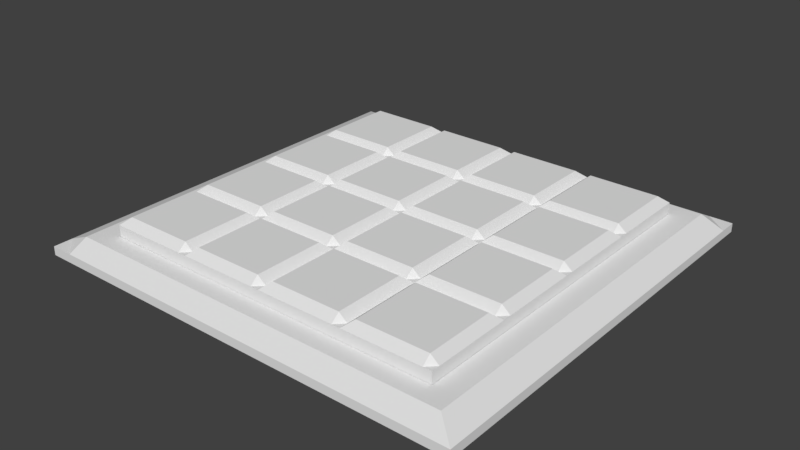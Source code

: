 # Source: logic.blend  (saved by Blender 2.77.0; exported with 4.5.12 LTS)
import bpy
from mathutils import Matrix  # noqa: F401  (used for matrix-valued properties, if any)

bpy.ops.wm.read_factory_settings(use_empty=True)
scene = bpy.context.scene
scene.name = 'Scene'

# ---- collections
col_collection_1 = bpy.data.collections.new('Collection 1'); scene.collection.children.link(col_collection_1)

# ---- materials (node trees are filled in below, after node groups)
mat_material_001 = bpy.data.materials.new('Material.001')
mat_material_001.alpha_threshold = 0.0
mat_material_001.use_transparent_shadow = False
mat_material_001.roughness = 0.5
mat_material = bpy.data.materials.new('Material')
mat_material.alpha_threshold = 0.0
mat_material.use_transparent_shadow = False
mat_material.roughness = 0.5
mat_material.line_color = (0.0, 0.0, 0.0, 1.0)

# ---- material node trees

# ---- world
world_world = bpy.data.worlds.new('World'); scene.world = world_world
world_world.color = (0.05088, 0.05088, 0.05088)
world_world.use_sun_shadow = False
world_world.sun_shadow_jitter_overblur = 0.0
world_world.cycles.sampling_method = 'MANUAL'

# ---- meshes
me_cube_016 = bpy.data.meshes.new('Cube.016')
me_cube_016.from_pydata([(-8.06, -7.884, -0.21), (-8.06, -7.884, -0.01074), (-8.06, 1.884, -0.21), (-8.06, 1.884, -0.01074), (2.06, -7.884, -0.21), (2.06, -7.884, -0.01074), (2.06, 1.884, -0.21), (2.06, 1.884, -0.01074), (-8.06, -7.011, -0.01074), (-8.06, 1.011, -0.01074), (-8.06, 1.011, -0.21), (-8.06, -7.011, -0.21), (2.06, 1.011, -0.01074), (2.06, -7.011, -0.01074), (2.06, -7.011, -0.21), (2.06, 1.011, -0.21), (-7.01, 1.884, -0.01074), (1.01, 1.884, -0.01074), (1.01, 1.884, -0.21), (-7.01, 1.884, -0.21), (1.01, -7.884, -0.01074), (-7.01, -7.884, -0.01074), (-7.01, -7.884, -0.21), (1.01, -7.884, -0.21), (1.01, -7.011, 0.21), (-7.01, -7.011, 0.21), (1.01, 1.011, 0.21), (-7.01, 1.011, 0.21), (-7.01, -7.011, -0.21), (1.01, -7.011, -0.21), (-7.01, 1.011, -0.21), (1.01, 1.011, -0.21), (1.01, -7.011, -0.02915), (-7.01, -7.011, -0.02915), (1.01, 1.011, -0.02915), (-7.01, 1.011, -0.02915), (-8.06, 1.448, -0.01074), (2.06, 1.448, -0.21), (-8.06, 1.448, -0.21), (2.06, 1.448, -0.01074), (1.01, 1.448, 0.21), (-7.01, 1.448, 0.21), (-7.01, 1.448, -0.21), (1.01, 1.448, -0.21), (-7.535, 1.884, -0.21), (-7.535, -7.884, -0.01074), (-7.535, -7.011, 0.21), (-7.535, 1.011, 0.21), (-7.535, 1.884, -0.01074), (-7.535, -7.884, -0.21), (-7.535, -7.011, -0.21), (-7.535, 1.011, -0.21), (-7.535, 1.448, -0.21), (-7.535, 1.448, 0.21), (1.535, 1.884, -0.01074), (1.535, -7.884, -0.2107), (1.535, -7.011, -0.21), (1.535, 1.011, -0.21), (1.535, 1.884, -0.21), (1.535, -7.884, -0.01074), (1.535, -7.011, 0.21), (1.535, 1.011, 0.21), (1.535, 1.448, 0.21), (1.535, 1.448, -0.21), (-8.06, -7.448, -0.21), (2.06, -7.448, -0.01074), (-8.06, -7.448, -0.01074), (2.06, -7.448, -0.21), (-7.01, -7.448, -0.21), (1.01, -7.448, -0.21), (1.01, -7.448, 0.21), (-7.01, -7.448, 0.21), (-7.535, -7.448, -0.21), (-7.535, -7.448, 0.21), (1.535, -7.448, 0.21), (1.535, -7.448, -0.21)], [], [(36, 3, 2, 38), (54, 7, 6, 58), (65, 5, 4, 67), (45, 1, 0, 49), (63, 58, 6, 37), (53, 48, 3, 36), (73, 46, 8, 66), (46, 47, 9, 8), (75, 56, 14, 67), (56, 57, 15, 14), (39, 12, 15, 37), (12, 13, 14, 15), (66, 8, 11, 64), (8, 9, 10, 11), (50, 51, 30, 28), (28, 30, 31, 29), (72, 50, 28, 68), (68, 28, 29, 69), (60, 61, 26, 24), (26, 27, 35, 34), (74, 60, 24, 70), (70, 24, 25, 71), (62, 54, 17, 40), (40, 17, 16, 41), (52, 44, 19, 42), (42, 19, 18, 43), (59, 20, 23, 55), (20, 21, 22, 23), (48, 16, 19, 44), (16, 17, 18, 19), (32, 34, 35, 33), (25, 24, 32, 33), (24, 26, 34, 32), (27, 25, 33, 35), (30, 42, 43, 31), (51, 52, 42, 30), (26, 40, 41, 27), (61, 62, 40, 26), (7, 39, 37, 6), (47, 53, 36, 9), (57, 63, 37, 15), (9, 36, 38, 10), (27, 41, 53, 47), (10, 38, 52, 51), (3, 48, 44, 2), (38, 2, 44, 52), (64, 11, 50, 72), (11, 10, 51, 50), (25, 27, 47, 46), (71, 25, 46, 73), (41, 16, 48, 53), (21, 45, 49, 22), (31, 43, 63, 57), (12, 39, 62, 61), (5, 59, 55, 4), (39, 7, 54, 62), (65, 13, 60, 74), (13, 12, 61, 60), (29, 31, 57, 56), (69, 29, 56, 75), (43, 18, 58, 63), (17, 54, 58, 18), (23, 69, 75, 55), (5, 65, 74, 59), (21, 71, 73, 45), (0, 64, 72, 49), (20, 70, 71, 21), (59, 74, 70, 20), (22, 68, 69, 23), (49, 72, 68, 22), (1, 66, 64, 0), (55, 75, 67, 4), (45, 73, 66, 1), (13, 65, 67, 14)])
_uv = me_cube_016.uv_layers.new(name='UVMap')
_uv.uv.foreach_set('vector', [0.0509, 0.4885, 0.0515, 0.5097, 0.04181, 0.51, 0.0412, 0.4888, 0.4724, 0.5338, 0.4968, 0.5351, 0.4963, 0.5443, 0.4719, 0.5431, 0.5099, 0.0784, 0.5109, 0.05486, 0.5216, 0.05528, 0.5207, 0.07868, 0.068, 0.06401, 0.0437, 0.06463, 0.04346, 0.05541, 0.06777, 0.05479, 0.4709, 0.5634, 0.4719, 0.5431, 0.4963, 0.5443, 0.4953, 0.5646, 0.07814, 0.4877, 0.07682, 0.5107, 0.05208, 0.5104, 0.05207, 0.4903, 0.06867, 0.0865, 0.06948, 0.1058, 0.0423, 0.1071, 0.04164, 0.08632, 0.06948, 0.1058, 0.07833, 0.4674, 0.05045, 0.4673, 0.0423, 0.1071, 0.4495, 0.9442, 0.4505, 0.9238, 0.475, 0.9251, 0.474, 0.9454, 0.4505, 0.9238, 0.4698, 0.5837, 0.4942, 0.585, 0.475, 0.9251, 0.5021, 0.5133, 0.5025, 0.4913, 0.5129, 0.4915, 0.5122, 0.5135, 0.5025, 0.4913, 0.5099, 0.1019, 0.5205, 0.102, 0.5129, 0.4915, 0.04164, 0.08632, 0.0423, 0.1071, 0.03258, 0.1074, 0.03212, 0.08665, 0.0423, 0.1071, 0.05045, 0.4673, 0.0406, 0.4675, 0.03258, 0.1074, 0.0576, 0.9027, 0.07501, 0.5612, 0.09958, 0.5623, 0.08216, 0.9039, 0.08216, 0.9039, 0.09958, 0.5623, 0.4453, 0.5825, 0.426, 0.9226, 0.05662, 0.9231, 0.0576, 0.9027, 0.08216, 0.9039, 0.08117, 0.9243, 0.08117, 0.9243, 0.08216, 0.9039, 0.426, 0.9226, 0.425, 0.9429, 0.4796, 0.1017, 0.4739, 0.4915, 0.45, 0.4908, 0.4524, 0.1012, 0.45, 0.4908, 0.1046, 0.4671, 0.1154, 0.4542, 0.4372, 0.481, 0.4793, 0.07896, 0.4796, 0.1017, 0.4524, 0.1012, 0.4525, 0.07939, 0.4525, 0.07939, 0.4524, 0.1012, 0.09285, 0.1056, 0.09213, 0.0866, 0.4735, 0.5114, 0.4724, 0.5338, 0.4482, 0.5324, 0.4497, 0.5097, 0.4497, 0.5097, 0.4482, 0.5324, 0.1019, 0.5118, 0.1029, 0.4885, 0.07583, 0.5407, 0.07654, 0.5202, 0.1014, 0.5211, 0.1005, 0.5417, 0.1005, 0.5417, 0.1014, 0.5211, 0.4476, 0.5417, 0.4464, 0.5621, 0.4784, 0.05434, 0.4522, 0.05512, 0.4519, 0.04529, 0.4781, 0.04437, 0.4522, 0.05512, 0.0922, 0.06362, 0.092, 0.05418, 0.4519, 0.04529, 0.07682, 0.5107, 0.1019, 0.5118, 0.1014, 0.5211, 0.07654, 0.5202, 0.1019, 0.5118, 0.4482, 0.5324, 0.4476, 0.5417, 0.1014, 0.5211, 0.5218, 0.04352, 0.9026, 0.04352, 0.9026, 0.3809, 0.5218, 0.3809, 0.09285, 0.1056, 0.4524, 0.1012, 0.4397, 0.1147, 0.1067, 0.1149, 0.4524, 0.1012, 0.45, 0.4908, 0.4373, 0.4808, 0.4398, 0.1149, 0.1046, 0.4671, 0.09285, 0.1056, 0.1067, 0.1151, 0.1152, 0.454, 0.09958, 0.5623, 0.1005, 0.5417, 0.4464, 0.5621, 0.4453, 0.5825, 0.07501, 0.5612, 0.07583, 0.5407, 0.1005, 0.5417, 0.09958, 0.5623, 0.45, 0.4908, 0.4497, 0.5097, 0.1029, 0.4885, 0.1046, 0.4671, 0.4739, 0.4915, 0.4735, 0.5114, 0.4497, 0.5097, 0.45, 0.4908, 0.5021, 0.5354, 0.5021, 0.5133, 0.5122, 0.5135, 0.512, 0.5354, 0.07833, 0.4674, 0.07814, 0.4877, 0.0509, 0.4885, 0.05045, 0.4673, 0.4698, 0.5837, 0.4709, 0.5634, 0.4953, 0.5646, 0.4942, 0.585, 0.05045, 0.4673, 0.0509, 0.4885, 0.0412, 0.4888, 0.0406, 0.4675, 0.1046, 0.4671, 0.1029, 0.4885, 0.07814, 0.4877, 0.07833, 0.4674, 0.05048, 0.5602, 0.05128, 0.5399, 0.07583, 0.5407, 0.07501, 0.5612, 0.05208, 0.5104, 0.07682, 0.5107, 0.07654, 0.5202, 0.05193, 0.5196, 0.05128, 0.5399, 0.05193, 0.5196, 0.07654, 0.5202, 0.07583, 0.5407, 0.03208, 0.922, 0.03305, 0.9016, 0.0576, 0.9027, 0.05662, 0.9231, 0.03305, 0.9016, 0.05048, 0.5602, 0.07501, 0.5612, 0.0576, 0.9027, 0.09285, 0.1056, 0.1046, 0.4671, 0.07833, 0.4674, 0.06948, 0.1058, 0.09213, 0.0866, 0.09285, 0.1056, 0.06948, 0.1058, 0.06867, 0.0865, 0.1029, 0.4885, 0.1019, 0.5118, 0.07682, 0.5107, 0.07814, 0.4877, 0.0922, 0.06362, 0.068, 0.06401, 0.06777, 0.05479, 0.092, 0.05418, 0.4453, 0.5825, 0.4464, 0.5621, 0.4709, 0.5634, 0.4698, 0.5837, 0.5025, 0.4913, 0.5021, 0.5133, 0.4735, 0.5114, 0.4739, 0.4915, 0.5046, 0.05346, 0.4784, 0.05434, 0.4781, 0.04437, 0.5043, 0.04352, 0.5021, 0.5133, 0.5021, 0.5354, 0.476, 0.5356, 0.4735, 0.5114, 0.5099, 0.0784, 0.5099, 0.1019, 0.4796, 0.1017, 0.4793, 0.07896, 0.5099, 0.1019, 0.5025, 0.4913, 0.4739, 0.4915, 0.4796, 0.1017, 0.426, 0.9226, 0.4453, 0.5825, 0.4698, 0.5837, 0.4505, 0.9238, 0.425, 0.9429, 0.426, 0.9226, 0.4505, 0.9238, 0.4495, 0.9442, 0.4464, 0.5621, 0.4476, 0.5417, 0.4719, 0.5431, 0.4709, 0.5634, 0.4482, 0.5324, 0.4724, 0.5338, 0.4719, 0.5431, 0.4476, 0.5417, 0.424, 0.9633, 0.425, 0.9429, 0.4495, 0.9442, 0.4485, 0.9646, 0.5109, 0.05486, 0.5099, 0.0784, 0.4793, 0.07896, 0.4831, 0.05335, 0.0922, 0.06362, 0.09213, 0.0866, 0.06867, 0.0865, 0.068, 0.06401, 0.03111, 0.9424, 0.03208, 0.922, 0.05662, 0.9231, 0.05565, 0.9435, 0.4522, 0.05512, 0.4525, 0.07939, 0.09213, 0.0866, 0.0922, 0.06362, 0.4784, 0.05434, 0.4793, 0.07896, 0.4525, 0.07939, 0.4522, 0.05512, 0.08018, 0.9447, 0.08117, 0.9243, 0.425, 0.9429, 0.424, 0.9633, 0.05565, 0.9435, 0.05662, 0.9231, 0.08117, 0.9243, 0.08018, 0.9447, 0.04045, 0.06557, 0.04164, 0.08632, 0.03212, 0.08665, 0.03112, 0.06606, 0.4485, 0.9646, 0.4495, 0.9442, 0.474, 0.9454, 0.473, 0.9658, 0.06501, 0.0639, 0.06867, 0.0865, 0.04164, 0.08632, 0.04045, 0.06557, 0.5099, 0.1019, 0.5099, 0.0784, 0.5207, 0.07868, 0.5205, 0.102])
me_cube_016.materials.append(mat_material_001)
me_cube_016.use_remesh_preserve_volume = False
me_cube_016.use_remesh_preserve_attributes = False
me_cube_016.use_mirror_vertex_groups = False
me_cube_016.update()
me_cube_015 = bpy.data.meshes.new('Cube.015')
me_cube_015.from_pydata([(1.0, 1.0, 0.0), (1.0, -1.0, 0.0), (-1.0, -1.0, 0.0), (-1.0, 1.0, 0.0), (1.0, 1.0, 0.4741), (1.0, -1.0, 0.4741), (-1.0, -1.0, 0.4741), (-1.0, 1.0, 0.4741), (1.0, 0.8077, 0.0), (1.0, -0.8077, 0.0), (-1.0, -0.8077, 0.0), (-1.0, 0.8077, 0.0), (1.0, 0.8077, 0.4741), (1.0, -0.8077, 0.4741), (-1.0, -0.8077, 0.4741), (-1.0, 0.8077, 0.4741), (0.8071, 1.0, 0.0), (-0.8071, 1.0, 0.0), (0.8071, -1.0, 0.0), (-0.8071, -1.0, 0.0), (0.8071, 1.0, 0.4741), (-0.8071, 1.0, 0.4741), (0.8071, -1.0, 0.4741), (-0.8071, -1.0, 0.4741), (-0.8071, 0.8077, 0.6372), (0.8071, 0.8077, 0.6372), (-0.8071, -0.8077, 0.6372), (0.8071, -0.8077, 0.6372), (0.8071, 0.8077, 0.0), (-0.8071, 0.8077, 0.0), (0.8071, -0.8077, 0.0), (-0.8071, -0.8077, 0.0)], [], [(31, 19, 2, 10), (26, 14, 6, 23), (9, 13, 5, 1), (19, 23, 6, 2), (11, 15, 7, 3), (21, 17, 3, 7), (2, 6, 14, 10), (10, 14, 15, 11), (0, 4, 12, 8), (8, 12, 13, 9), (21, 7, 15, 24), (24, 15, 14, 26), (17, 29, 11, 3), (29, 31, 10, 11), (8, 9, 30, 28), (28, 30, 31, 29), (0, 8, 28, 16), (16, 28, 29, 17), (12, 25, 27, 13), (25, 24, 26, 27), (4, 20, 25, 12), (20, 21, 24, 25), (4, 0, 16, 20), (20, 16, 17, 21), (1, 5, 22, 18), (18, 22, 23, 19), (13, 27, 22, 5), (27, 26, 23, 22), (9, 1, 18, 30), (30, 18, 19, 31)])
_uv = me_cube_015.uv_layers.new(name='UVMap')
_uv.uv.foreach_set('vector', [0.9371, 0.1471, 0.9371, 0.1092, 0.9751, 0.1092, 0.9751, 0.1471, 0.1435, 0.1471, 0.09959, 0.1307, 0.1038, 0.0952, 0.141, 0.09865, 0.6053, 0.1471, 0.5118, 0.1471, 0.5118, 0.1092, 0.6053, 0.1092, 0.1438, 0.02971, 0.141, 0.09865, 0.1038, 0.0952, 0.1083, 0.02823, 0.02099, 0.4658, 0.09363, 0.4658, 0.09363, 0.5038, 0.02099, 0.5038, 0.141, 0.5159, 0.1467, 0.6104, 0.1088, 0.6128, 0.1028, 0.5197, 0.021, 0.1092, 0.09363, 0.1092, 0.09363, 0.1471, 0.021, 0.1471, 0.021, 0.1471, 0.09363, 0.1471, 0.09363, 0.4658, 0.02099, 0.4658, 0.6053, 0.5038, 0.5118, 0.5038, 0.5118, 0.4658, 0.6053, 0.4658, 0.6053, 0.4658, 0.5118, 0.4658, 0.5118, 0.1471, 0.6053, 0.1471, 0.141, 0.5159, 0.1028, 0.5197, 0.09816, 0.4831, 0.1435, 0.4658, 0.1435, 0.4658, 0.09363, 0.4658, 0.09363, 0.1471, 0.1435, 0.1471, 0.9371, 0.5038, 0.9371, 0.4658, 0.9751, 0.4658, 0.9751, 0.5038, 0.9371, 0.4658, 0.9371, 0.1471, 0.9751, 0.1471, 0.9751, 0.4658, 0.6053, 0.4658, 0.6053, 0.1471, 0.6434, 0.1471, 0.6434, 0.4658, 0.6434, 0.4658, 0.6434, 0.1471, 0.9371, 0.1471, 0.9371, 0.4658, 0.6053, 0.5038, 0.6053, 0.4658, 0.6434, 0.4658, 0.6434, 0.5038, 0.6434, 0.5038, 0.6434, 0.4658, 0.9371, 0.4658, 0.9371, 0.5038, 0.5118, 0.4658, 0.4619, 0.4658, 0.4619, 0.1471, 0.5118, 0.1471, 0.4619, 0.4658, 0.1435, 0.4658, 0.1435, 0.1471, 0.4619, 0.1471, 0.5016, 0.5177, 0.4644, 0.5143, 0.4619, 0.4658, 0.5058, 0.4822, 0.4644, 0.5143, 0.141, 0.5159, 0.1435, 0.4658, 0.4619, 0.4658, 0.5016, 0.5177, 0.4971, 0.6068, 0.4616, 0.6053, 0.4644, 0.5143, 0.4644, 0.5143, 0.4616, 0.6053, 0.1467, 0.6104, 0.141, 0.5159, 0.4966, 0.02223, 0.5026, 0.0932, 0.4644, 0.09699, 0.4587, 0.02468, 0.4587, 0.02468, 0.4644, 0.09699, 0.141, 0.09865, 0.1438, 0.02971, 0.5072, 0.1298, 0.4619, 0.1471, 0.4644, 0.09699, 0.5026, 0.0932, 0.4619, 0.1471, 0.1435, 0.1471, 0.141, 0.09865, 0.4644, 0.09699, 0.6053, 0.1471, 0.6053, 0.1092, 0.6434, 0.1092, 0.6434, 0.1471, 0.6434, 0.1471, 0.6434, 0.1092, 0.9371, 0.1092, 0.9371, 0.1471])
me_cube_015.materials.append(mat_material)
me_cube_015.use_remesh_preserve_volume = False
me_cube_015.use_remesh_preserve_attributes = False
me_cube_015.use_mirror_vertex_groups = False
me_cube_015.update()
me_cube_014 = bpy.data.meshes.new('Cube.014')
me_cube_014.from_pydata([(1.0, 1.0, 0.0), (1.0, -1.0, 0.0), (-1.0, -1.0, 0.0), (-1.0, 1.0, 0.0), (1.0, 1.0, 0.4741), (1.0, -1.0, 0.4741), (-1.0, -1.0, 0.4741), (-1.0, 1.0, 0.4741), (1.0, 0.8077, 0.0), (1.0, -0.8077, 0.0), (-1.0, -0.8077, 0.0), (-1.0, 0.8077, 0.0), (1.0, 0.8077, 0.4741), (1.0, -0.8077, 0.4741), (-1.0, -0.8077, 0.4741), (-1.0, 0.8077, 0.4741), (0.8071, 1.0, 0.0), (-0.8071, 1.0, 0.0), (0.8071, -1.0, 0.0), (-0.8071, -1.0, 0.0), (0.8071, 1.0, 0.4741), (-0.8071, 1.0, 0.4741), (0.8071, -1.0, 0.4741), (-0.8071, -1.0, 0.4741), (-0.8071, 0.8077, 0.6372), (0.8071, 0.8077, 0.6372), (-0.8071, -0.8077, 0.6372), (0.8071, -0.8077, 0.6372), (0.8071, 0.8077, 0.0), (-0.8071, 0.8077, 0.0), (0.8071, -0.8077, 0.0), (-0.8071, -0.8077, 0.0)], [], [(31, 19, 2, 10), (26, 14, 6, 23), (9, 13, 5, 1), (19, 23, 6, 2), (11, 15, 7, 3), (21, 17, 3, 7), (2, 6, 14, 10), (10, 14, 15, 11), (0, 4, 12, 8), (8, 12, 13, 9), (21, 7, 15, 24), (24, 15, 14, 26), (17, 29, 11, 3), (29, 31, 10, 11), (8, 9, 30, 28), (28, 30, 31, 29), (0, 8, 28, 16), (16, 28, 29, 17), (12, 25, 27, 13), (25, 24, 26, 27), (4, 20, 25, 12), (20, 21, 24, 25), (4, 0, 16, 20), (20, 16, 17, 21), (1, 5, 22, 18), (18, 22, 23, 19), (13, 27, 22, 5), (27, 26, 23, 22), (9, 1, 18, 30), (30, 18, 19, 31)])
_uv = me_cube_014.uv_layers.new(name='UVMap')
_uv.uv.foreach_set('vector', [0.9371, 0.1471, 0.9371, 0.1092, 0.9751, 0.1092, 0.9751, 0.1471, 0.1435, 0.1471, 0.09959, 0.1307, 0.1038, 0.0952, 0.141, 0.09865, 0.6053, 0.1471, 0.5118, 0.1471, 0.5118, 0.1092, 0.6053, 0.1092, 0.1438, 0.02971, 0.141, 0.09865, 0.1038, 0.0952, 0.1083, 0.02823, 0.02099, 0.4658, 0.09363, 0.4658, 0.09363, 0.5038, 0.02099, 0.5038, 0.141, 0.5159, 0.1467, 0.6104, 0.1088, 0.6128, 0.1028, 0.5197, 0.021, 0.1092, 0.09363, 0.1092, 0.09363, 0.1471, 0.021, 0.1471, 0.021, 0.1471, 0.09363, 0.1471, 0.09363, 0.4658, 0.02099, 0.4658, 0.6053, 0.5038, 0.5118, 0.5038, 0.5118, 0.4658, 0.6053, 0.4658, 0.6053, 0.4658, 0.5118, 0.4658, 0.5118, 0.1471, 0.6053, 0.1471, 0.141, 0.5159, 0.1028, 0.5197, 0.09816, 0.4831, 0.1435, 0.4658, 0.1435, 0.4658, 0.09363, 0.4658, 0.09363, 0.1471, 0.1435, 0.1471, 0.9371, 0.5038, 0.9371, 0.4658, 0.9751, 0.4658, 0.9751, 0.5038, 0.9371, 0.4658, 0.9371, 0.1471, 0.9751, 0.1471, 0.9751, 0.4658, 0.6053, 0.4658, 0.6053, 0.1471, 0.6434, 0.1471, 0.6434, 0.4658, 0.6434, 0.4658, 0.6434, 0.1471, 0.9371, 0.1471, 0.9371, 0.4658, 0.6053, 0.5038, 0.6053, 0.4658, 0.6434, 0.4658, 0.6434, 0.5038, 0.6434, 0.5038, 0.6434, 0.4658, 0.9371, 0.4658, 0.9371, 0.5038, 0.5118, 0.4658, 0.4619, 0.4658, 0.4619, 0.1471, 0.5118, 0.1471, 0.4619, 0.4658, 0.1435, 0.4658, 0.1435, 0.1471, 0.4619, 0.1471, 0.5016, 0.5177, 0.4644, 0.5143, 0.4619, 0.4658, 0.5058, 0.4822, 0.4644, 0.5143, 0.141, 0.5159, 0.1435, 0.4658, 0.4619, 0.4658, 0.5016, 0.5177, 0.4971, 0.6068, 0.4616, 0.6053, 0.4644, 0.5143, 0.4644, 0.5143, 0.4616, 0.6053, 0.1467, 0.6104, 0.141, 0.5159, 0.4966, 0.02223, 0.5026, 0.0932, 0.4644, 0.09699, 0.4587, 0.02468, 0.4587, 0.02468, 0.4644, 0.09699, 0.141, 0.09865, 0.1438, 0.02971, 0.5072, 0.1298, 0.4619, 0.1471, 0.4644, 0.09699, 0.5026, 0.0932, 0.4619, 0.1471, 0.1435, 0.1471, 0.141, 0.09865, 0.4644, 0.09699, 0.6053, 0.1471, 0.6053, 0.1092, 0.6434, 0.1092, 0.6434, 0.1471, 0.6434, 0.1471, 0.6434, 0.1092, 0.9371, 0.1092, 0.9371, 0.1471])
me_cube_014.materials.append(mat_material)
me_cube_014.use_remesh_preserve_volume = False
me_cube_014.use_remesh_preserve_attributes = False
me_cube_014.use_mirror_vertex_groups = False
me_cube_014.update()
me_cube_013 = bpy.data.meshes.new('Cube.013')
me_cube_013.from_pydata([(1.0, 1.0, 0.0), (1.0, -1.0, 0.0), (-1.0, -1.0, 0.0), (-1.0, 1.0, 0.0), (1.0, 1.0, 0.4741), (1.0, -1.0, 0.4741), (-1.0, -1.0, 0.4741), (-1.0, 1.0, 0.4741), (1.0, 0.8077, 0.0), (1.0, -0.8077, 0.0), (-1.0, -0.8077, 0.0), (-1.0, 0.8077, 0.0), (1.0, 0.8077, 0.4741), (1.0, -0.8077, 0.4741), (-1.0, -0.8077, 0.4741), (-1.0, 0.8077, 0.4741), (0.8071, 1.0, 0.0), (-0.8071, 1.0, 0.0), (0.8071, -1.0, 0.0), (-0.8071, -1.0, 0.0), (0.8071, 1.0, 0.4741), (-0.8071, 1.0, 0.4741), (0.8071, -1.0, 0.4741), (-0.8071, -1.0, 0.4741), (-0.8071, 0.8077, 0.6372), (0.8071, 0.8077, 0.6372), (-0.8071, -0.8077, 0.6372), (0.8071, -0.8077, 0.6372), (0.8071, 0.8077, 0.0), (-0.8071, 0.8077, 0.0), (0.8071, -0.8077, 0.0), (-0.8071, -0.8077, 0.0)], [], [(31, 19, 2, 10), (26, 14, 6, 23), (9, 13, 5, 1), (19, 23, 6, 2), (11, 15, 7, 3), (21, 17, 3, 7), (2, 6, 14, 10), (10, 14, 15, 11), (0, 4, 12, 8), (8, 12, 13, 9), (21, 7, 15, 24), (24, 15, 14, 26), (17, 29, 11, 3), (29, 31, 10, 11), (8, 9, 30, 28), (28, 30, 31, 29), (0, 8, 28, 16), (16, 28, 29, 17), (12, 25, 27, 13), (25, 24, 26, 27), (4, 20, 25, 12), (20, 21, 24, 25), (4, 0, 16, 20), (20, 16, 17, 21), (1, 5, 22, 18), (18, 22, 23, 19), (13, 27, 22, 5), (27, 26, 23, 22), (9, 1, 18, 30), (30, 18, 19, 31)])
_uv = me_cube_013.uv_layers.new(name='UVMap')
_uv.uv.foreach_set('vector', [0.9371, 0.1471, 0.9371, 0.1092, 0.9751, 0.1092, 0.9751, 0.1471, 0.1435, 0.1471, 0.09959, 0.1307, 0.1038, 0.0952, 0.141, 0.09865, 0.6053, 0.1471, 0.5118, 0.1471, 0.5118, 0.1092, 0.6053, 0.1092, 0.1438, 0.02971, 0.141, 0.09865, 0.1038, 0.0952, 0.1083, 0.02823, 0.02099, 0.4658, 0.09363, 0.4658, 0.09363, 0.5038, 0.02099, 0.5038, 0.141, 0.5159, 0.1467, 0.6104, 0.1088, 0.6128, 0.1028, 0.5197, 0.021, 0.1092, 0.09363, 0.1092, 0.09363, 0.1471, 0.021, 0.1471, 0.021, 0.1471, 0.09363, 0.1471, 0.09363, 0.4658, 0.02099, 0.4658, 0.6053, 0.5038, 0.5118, 0.5038, 0.5118, 0.4658, 0.6053, 0.4658, 0.6053, 0.4658, 0.5118, 0.4658, 0.5118, 0.1471, 0.6053, 0.1471, 0.141, 0.5159, 0.1028, 0.5197, 0.09816, 0.4831, 0.1435, 0.4658, 0.1435, 0.4658, 0.09363, 0.4658, 0.09363, 0.1471, 0.1435, 0.1471, 0.9371, 0.5038, 0.9371, 0.4658, 0.9751, 0.4658, 0.9751, 0.5038, 0.9371, 0.4658, 0.9371, 0.1471, 0.9751, 0.1471, 0.9751, 0.4658, 0.6053, 0.4658, 0.6053, 0.1471, 0.6434, 0.1471, 0.6434, 0.4658, 0.6434, 0.4658, 0.6434, 0.1471, 0.9371, 0.1471, 0.9371, 0.4658, 0.6053, 0.5038, 0.6053, 0.4658, 0.6434, 0.4658, 0.6434, 0.5038, 0.6434, 0.5038, 0.6434, 0.4658, 0.9371, 0.4658, 0.9371, 0.5038, 0.5118, 0.4658, 0.4619, 0.4658, 0.4619, 0.1471, 0.5118, 0.1471, 0.4619, 0.4658, 0.1435, 0.4658, 0.1435, 0.1471, 0.4619, 0.1471, 0.5016, 0.5177, 0.4644, 0.5143, 0.4619, 0.4658, 0.5058, 0.4822, 0.4644, 0.5143, 0.141, 0.5159, 0.1435, 0.4658, 0.4619, 0.4658, 0.5016, 0.5177, 0.4971, 0.6068, 0.4616, 0.6053, 0.4644, 0.5143, 0.4644, 0.5143, 0.4616, 0.6053, 0.1467, 0.6104, 0.141, 0.5159, 0.4966, 0.02223, 0.5026, 0.0932, 0.4644, 0.09699, 0.4587, 0.02468, 0.4587, 0.02468, 0.4644, 0.09699, 0.141, 0.09865, 0.1438, 0.02971, 0.5072, 0.1298, 0.4619, 0.1471, 0.4644, 0.09699, 0.5026, 0.0932, 0.4619, 0.1471, 0.1435, 0.1471, 0.141, 0.09865, 0.4644, 0.09699, 0.6053, 0.1471, 0.6053, 0.1092, 0.6434, 0.1092, 0.6434, 0.1471, 0.6434, 0.1471, 0.6434, 0.1092, 0.9371, 0.1092, 0.9371, 0.1471])
me_cube_013.materials.append(mat_material)
me_cube_013.use_remesh_preserve_volume = False
me_cube_013.use_remesh_preserve_attributes = False
me_cube_013.use_mirror_vertex_groups = False
me_cube_013.update()
me_cube_012 = bpy.data.meshes.new('Cube.012')
me_cube_012.from_pydata([(1.0, 1.0, 0.0), (1.0, -1.0, 0.0), (-1.0, -1.0, 0.0), (-1.0, 1.0, 0.0), (1.0, 1.0, 0.4741), (1.0, -1.0, 0.4741), (-1.0, -1.0, 0.4741), (-1.0, 1.0, 0.4741), (1.0, 0.8077, 0.0), (1.0, -0.8077, 0.0), (-1.0, -0.8077, 0.0), (-1.0, 0.8077, 0.0), (1.0, 0.8077, 0.4741), (1.0, -0.8077, 0.4741), (-1.0, -0.8077, 0.4741), (-1.0, 0.8077, 0.4741), (0.8071, 1.0, 0.0), (-0.8071, 1.0, 0.0), (0.8071, -1.0, 0.0), (-0.8071, -1.0, 0.0), (0.8071, 1.0, 0.4741), (-0.8071, 1.0, 0.4741), (0.8071, -1.0, 0.4741), (-0.8071, -1.0, 0.4741), (-0.8071, 0.8077, 0.6372), (0.8071, 0.8077, 0.6372), (-0.8071, -0.8077, 0.6372), (0.8071, -0.8077, 0.6372), (0.8071, 0.8077, 0.0), (-0.8071, 0.8077, 0.0), (0.8071, -0.8077, 0.0), (-0.8071, -0.8077, 0.0)], [], [(31, 19, 2, 10), (26, 14, 6, 23), (9, 13, 5, 1), (19, 23, 6, 2), (11, 15, 7, 3), (21, 17, 3, 7), (2, 6, 14, 10), (10, 14, 15, 11), (0, 4, 12, 8), (8, 12, 13, 9), (21, 7, 15, 24), (24, 15, 14, 26), (17, 29, 11, 3), (29, 31, 10, 11), (8, 9, 30, 28), (28, 30, 31, 29), (0, 8, 28, 16), (16, 28, 29, 17), (12, 25, 27, 13), (25, 24, 26, 27), (4, 20, 25, 12), (20, 21, 24, 25), (4, 0, 16, 20), (20, 16, 17, 21), (1, 5, 22, 18), (18, 22, 23, 19), (13, 27, 22, 5), (27, 26, 23, 22), (9, 1, 18, 30), (30, 18, 19, 31)])
_uv = me_cube_012.uv_layers.new(name='UVMap')
_uv.uv.foreach_set('vector', [0.9371, 0.1471, 0.9371, 0.1092, 0.9751, 0.1092, 0.9751, 0.1471, 0.1435, 0.1471, 0.09959, 0.1307, 0.1038, 0.0952, 0.141, 0.09865, 0.6053, 0.1471, 0.5118, 0.1471, 0.5118, 0.1092, 0.6053, 0.1092, 0.1438, 0.02971, 0.141, 0.09865, 0.1038, 0.0952, 0.1083, 0.02823, 0.02099, 0.4658, 0.09363, 0.4658, 0.09363, 0.5038, 0.02099, 0.5038, 0.141, 0.5159, 0.1467, 0.6104, 0.1088, 0.6128, 0.1028, 0.5197, 0.021, 0.1092, 0.09363, 0.1092, 0.09363, 0.1471, 0.021, 0.1471, 0.021, 0.1471, 0.09363, 0.1471, 0.09363, 0.4658, 0.02099, 0.4658, 0.6053, 0.5038, 0.5118, 0.5038, 0.5118, 0.4658, 0.6053, 0.4658, 0.6053, 0.4658, 0.5118, 0.4658, 0.5118, 0.1471, 0.6053, 0.1471, 0.141, 0.5159, 0.1028, 0.5197, 0.09816, 0.4831, 0.1435, 0.4658, 0.1435, 0.4658, 0.09363, 0.4658, 0.09363, 0.1471, 0.1435, 0.1471, 0.9371, 0.5038, 0.9371, 0.4658, 0.9751, 0.4658, 0.9751, 0.5038, 0.9371, 0.4658, 0.9371, 0.1471, 0.9751, 0.1471, 0.9751, 0.4658, 0.6053, 0.4658, 0.6053, 0.1471, 0.6434, 0.1471, 0.6434, 0.4658, 0.6434, 0.4658, 0.6434, 0.1471, 0.9371, 0.1471, 0.9371, 0.4658, 0.6053, 0.5038, 0.6053, 0.4658, 0.6434, 0.4658, 0.6434, 0.5038, 0.6434, 0.5038, 0.6434, 0.4658, 0.9371, 0.4658, 0.9371, 0.5038, 0.5118, 0.4658, 0.4619, 0.4658, 0.4619, 0.1471, 0.5118, 0.1471, 0.4619, 0.4658, 0.1435, 0.4658, 0.1435, 0.1471, 0.4619, 0.1471, 0.5016, 0.5177, 0.4644, 0.5143, 0.4619, 0.4658, 0.5058, 0.4822, 0.4644, 0.5143, 0.141, 0.5159, 0.1435, 0.4658, 0.4619, 0.4658, 0.5016, 0.5177, 0.4971, 0.6068, 0.4616, 0.6053, 0.4644, 0.5143, 0.4644, 0.5143, 0.4616, 0.6053, 0.1467, 0.6104, 0.141, 0.5159, 0.4966, 0.02223, 0.5026, 0.0932, 0.4644, 0.09699, 0.4587, 0.02468, 0.4587, 0.02468, 0.4644, 0.09699, 0.141, 0.09865, 0.1438, 0.02971, 0.5072, 0.1298, 0.4619, 0.1471, 0.4644, 0.09699, 0.5026, 0.0932, 0.4619, 0.1471, 0.1435, 0.1471, 0.141, 0.09865, 0.4644, 0.09699, 0.6053, 0.1471, 0.6053, 0.1092, 0.6434, 0.1092, 0.6434, 0.1471, 0.6434, 0.1471, 0.6434, 0.1092, 0.9371, 0.1092, 0.9371, 0.1471])
me_cube_012.materials.append(mat_material)
me_cube_012.use_remesh_preserve_volume = False
me_cube_012.use_remesh_preserve_attributes = False
me_cube_012.use_mirror_vertex_groups = False
me_cube_012.update()
me_cube_011 = bpy.data.meshes.new('Cube.011')
me_cube_011.from_pydata([(1.0, 1.0, 0.0), (1.0, -1.0, 0.0), (-1.0, -1.0, 0.0), (-1.0, 1.0, 0.0), (1.0, 1.0, 0.4741), (1.0, -1.0, 0.4741), (-1.0, -1.0, 0.4741), (-1.0, 1.0, 0.4741), (1.0, 0.8077, 0.0), (1.0, -0.8077, 0.0), (-1.0, -0.8077, 0.0), (-1.0, 0.8077, 0.0), (1.0, 0.8077, 0.4741), (1.0, -0.8077, 0.4741), (-1.0, -0.8077, 0.4741), (-1.0, 0.8077, 0.4741), (0.8071, 1.0, 0.0), (-0.8071, 1.0, 0.0), (0.8071, -1.0, 0.0), (-0.8071, -1.0, 0.0), (0.8071, 1.0, 0.4741), (-0.8071, 1.0, 0.4741), (0.8071, -1.0, 0.4741), (-0.8071, -1.0, 0.4741), (-0.8071, 0.8077, 0.6372), (0.8071, 0.8077, 0.6372), (-0.8071, -0.8077, 0.6372), (0.8071, -0.8077, 0.6372), (0.8071, 0.8077, 0.0), (-0.8071, 0.8077, 0.0), (0.8071, -0.8077, 0.0), (-0.8071, -0.8077, 0.0)], [], [(31, 19, 2, 10), (26, 14, 6, 23), (9, 13, 5, 1), (19, 23, 6, 2), (11, 15, 7, 3), (21, 17, 3, 7), (2, 6, 14, 10), (10, 14, 15, 11), (0, 4, 12, 8), (8, 12, 13, 9), (21, 7, 15, 24), (24, 15, 14, 26), (17, 29, 11, 3), (29, 31, 10, 11), (8, 9, 30, 28), (28, 30, 31, 29), (0, 8, 28, 16), (16, 28, 29, 17), (12, 25, 27, 13), (25, 24, 26, 27), (4, 20, 25, 12), (20, 21, 24, 25), (4, 0, 16, 20), (20, 16, 17, 21), (1, 5, 22, 18), (18, 22, 23, 19), (13, 27, 22, 5), (27, 26, 23, 22), (9, 1, 18, 30), (30, 18, 19, 31)])
_uv = me_cube_011.uv_layers.new(name='UVMap')
_uv.uv.foreach_set('vector', [0.9371, 0.1471, 0.9371, 0.1092, 0.9751, 0.1092, 0.9751, 0.1471, 0.1435, 0.1471, 0.09959, 0.1307, 0.1038, 0.0952, 0.141, 0.09865, 0.6053, 0.1471, 0.5118, 0.1471, 0.5118, 0.1092, 0.6053, 0.1092, 0.1438, 0.02971, 0.141, 0.09865, 0.1038, 0.0952, 0.1083, 0.02823, 0.02099, 0.4658, 0.09363, 0.4658, 0.09363, 0.5038, 0.02099, 0.5038, 0.141, 0.5159, 0.1467, 0.6104, 0.1088, 0.6128, 0.1028, 0.5197, 0.021, 0.1092, 0.09363, 0.1092, 0.09363, 0.1471, 0.021, 0.1471, 0.021, 0.1471, 0.09363, 0.1471, 0.09363, 0.4658, 0.02099, 0.4658, 0.6053, 0.5038, 0.5118, 0.5038, 0.5118, 0.4658, 0.6053, 0.4658, 0.6053, 0.4658, 0.5118, 0.4658, 0.5118, 0.1471, 0.6053, 0.1471, 0.141, 0.5159, 0.1028, 0.5197, 0.09816, 0.4831, 0.1435, 0.4658, 0.1435, 0.4658, 0.09363, 0.4658, 0.09363, 0.1471, 0.1435, 0.1471, 0.9371, 0.5038, 0.9371, 0.4658, 0.9751, 0.4658, 0.9751, 0.5038, 0.9371, 0.4658, 0.9371, 0.1471, 0.9751, 0.1471, 0.9751, 0.4658, 0.6053, 0.4658, 0.6053, 0.1471, 0.6434, 0.1471, 0.6434, 0.4658, 0.6434, 0.4658, 0.6434, 0.1471, 0.9371, 0.1471, 0.9371, 0.4658, 0.6053, 0.5038, 0.6053, 0.4658, 0.6434, 0.4658, 0.6434, 0.5038, 0.6434, 0.5038, 0.6434, 0.4658, 0.9371, 0.4658, 0.9371, 0.5038, 0.5118, 0.4658, 0.4619, 0.4658, 0.4619, 0.1471, 0.5118, 0.1471, 0.4619, 0.4658, 0.1435, 0.4658, 0.1435, 0.1471, 0.4619, 0.1471, 0.5016, 0.5177, 0.4644, 0.5143, 0.4619, 0.4658, 0.5058, 0.4822, 0.4644, 0.5143, 0.141, 0.5159, 0.1435, 0.4658, 0.4619, 0.4658, 0.5016, 0.5177, 0.4971, 0.6068, 0.4616, 0.6053, 0.4644, 0.5143, 0.4644, 0.5143, 0.4616, 0.6053, 0.1467, 0.6104, 0.141, 0.5159, 0.4966, 0.02223, 0.5026, 0.0932, 0.4644, 0.09699, 0.4587, 0.02468, 0.4587, 0.02468, 0.4644, 0.09699, 0.141, 0.09865, 0.1438, 0.02971, 0.5072, 0.1298, 0.4619, 0.1471, 0.4644, 0.09699, 0.5026, 0.0932, 0.4619, 0.1471, 0.1435, 0.1471, 0.141, 0.09865, 0.4644, 0.09699, 0.6053, 0.1471, 0.6053, 0.1092, 0.6434, 0.1092, 0.6434, 0.1471, 0.6434, 0.1471, 0.6434, 0.1092, 0.9371, 0.1092, 0.9371, 0.1471])
me_cube_011.materials.append(mat_material)
me_cube_011.use_remesh_preserve_volume = False
me_cube_011.use_remesh_preserve_attributes = False
me_cube_011.use_mirror_vertex_groups = False
me_cube_011.update()
me_cube_010 = bpy.data.meshes.new('Cube.010')
me_cube_010.from_pydata([(1.0, 1.0, 0.0), (1.0, -1.0, 0.0), (-1.0, -1.0, 0.0), (-1.0, 1.0, 0.0), (1.0, 1.0, 0.4741), (1.0, -1.0, 0.4741), (-1.0, -1.0, 0.4741), (-1.0, 1.0, 0.4741), (1.0, 0.8077, 0.0), (1.0, -0.8077, 0.0), (-1.0, -0.8077, 0.0), (-1.0, 0.8077, 0.0), (1.0, 0.8077, 0.4741), (1.0, -0.8077, 0.4741), (-1.0, -0.8077, 0.4741), (-1.0, 0.8077, 0.4741), (0.8071, 1.0, 0.0), (-0.8071, 1.0, 0.0), (0.8071, -1.0, 0.0), (-0.8071, -1.0, 0.0), (0.8071, 1.0, 0.4741), (-0.8071, 1.0, 0.4741), (0.8071, -1.0, 0.4741), (-0.8071, -1.0, 0.4741), (-0.8071, 0.8077, 0.6372), (0.8071, 0.8077, 0.6372), (-0.8071, -0.8077, 0.6372), (0.8071, -0.8077, 0.6372), (0.8071, 0.8077, 0.0), (-0.8071, 0.8077, 0.0), (0.8071, -0.8077, 0.0), (-0.8071, -0.8077, 0.0)], [], [(31, 19, 2, 10), (26, 14, 6, 23), (9, 13, 5, 1), (19, 23, 6, 2), (11, 15, 7, 3), (21, 17, 3, 7), (2, 6, 14, 10), (10, 14, 15, 11), (0, 4, 12, 8), (8, 12, 13, 9), (21, 7, 15, 24), (24, 15, 14, 26), (17, 29, 11, 3), (29, 31, 10, 11), (8, 9, 30, 28), (28, 30, 31, 29), (0, 8, 28, 16), (16, 28, 29, 17), (12, 25, 27, 13), (25, 24, 26, 27), (4, 20, 25, 12), (20, 21, 24, 25), (4, 0, 16, 20), (20, 16, 17, 21), (1, 5, 22, 18), (18, 22, 23, 19), (13, 27, 22, 5), (27, 26, 23, 22), (9, 1, 18, 30), (30, 18, 19, 31)])
_uv = me_cube_010.uv_layers.new(name='UVMap')
_uv.uv.foreach_set('vector', [0.9371, 0.1471, 0.9371, 0.1092, 0.9751, 0.1092, 0.9751, 0.1471, 0.1435, 0.1471, 0.09959, 0.1307, 0.1038, 0.0952, 0.141, 0.09865, 0.6053, 0.1471, 0.5118, 0.1471, 0.5118, 0.1092, 0.6053, 0.1092, 0.1438, 0.02971, 0.141, 0.09865, 0.1038, 0.0952, 0.1083, 0.02823, 0.02099, 0.4658, 0.09363, 0.4658, 0.09363, 0.5038, 0.02099, 0.5038, 0.141, 0.5159, 0.1467, 0.6104, 0.1088, 0.6128, 0.1028, 0.5197, 0.021, 0.1092, 0.09363, 0.1092, 0.09363, 0.1471, 0.021, 0.1471, 0.021, 0.1471, 0.09363, 0.1471, 0.09363, 0.4658, 0.02099, 0.4658, 0.6053, 0.5038, 0.5118, 0.5038, 0.5118, 0.4658, 0.6053, 0.4658, 0.6053, 0.4658, 0.5118, 0.4658, 0.5118, 0.1471, 0.6053, 0.1471, 0.141, 0.5159, 0.1028, 0.5197, 0.09816, 0.4831, 0.1435, 0.4658, 0.1435, 0.4658, 0.09363, 0.4658, 0.09363, 0.1471, 0.1435, 0.1471, 0.9371, 0.5038, 0.9371, 0.4658, 0.9751, 0.4658, 0.9751, 0.5038, 0.9371, 0.4658, 0.9371, 0.1471, 0.9751, 0.1471, 0.9751, 0.4658, 0.6053, 0.4658, 0.6053, 0.1471, 0.6434, 0.1471, 0.6434, 0.4658, 0.6434, 0.4658, 0.6434, 0.1471, 0.9371, 0.1471, 0.9371, 0.4658, 0.6053, 0.5038, 0.6053, 0.4658, 0.6434, 0.4658, 0.6434, 0.5038, 0.6434, 0.5038, 0.6434, 0.4658, 0.9371, 0.4658, 0.9371, 0.5038, 0.5118, 0.4658, 0.4619, 0.4658, 0.4619, 0.1471, 0.5118, 0.1471, 0.4619, 0.4658, 0.1435, 0.4658, 0.1435, 0.1471, 0.4619, 0.1471, 0.5016, 0.5177, 0.4644, 0.5143, 0.4619, 0.4658, 0.5058, 0.4822, 0.4644, 0.5143, 0.141, 0.5159, 0.1435, 0.4658, 0.4619, 0.4658, 0.5016, 0.5177, 0.4971, 0.6068, 0.4616, 0.6053, 0.4644, 0.5143, 0.4644, 0.5143, 0.4616, 0.6053, 0.1467, 0.6104, 0.141, 0.5159, 0.4966, 0.02223, 0.5026, 0.0932, 0.4644, 0.09699, 0.4587, 0.02468, 0.4587, 0.02468, 0.4644, 0.09699, 0.141, 0.09865, 0.1438, 0.02971, 0.5072, 0.1298, 0.4619, 0.1471, 0.4644, 0.09699, 0.5026, 0.0932, 0.4619, 0.1471, 0.1435, 0.1471, 0.141, 0.09865, 0.4644, 0.09699, 0.6053, 0.1471, 0.6053, 0.1092, 0.6434, 0.1092, 0.6434, 0.1471, 0.6434, 0.1471, 0.6434, 0.1092, 0.9371, 0.1092, 0.9371, 0.1471])
me_cube_010.materials.append(mat_material)
me_cube_010.use_remesh_preserve_volume = False
me_cube_010.use_remesh_preserve_attributes = False
me_cube_010.use_mirror_vertex_groups = False
me_cube_010.update()
me_cube_009 = bpy.data.meshes.new('Cube.009')
me_cube_009.from_pydata([(1.0, 1.0, 0.0), (1.0, -1.0, 0.0), (-1.0, -1.0, 0.0), (-1.0, 1.0, 0.0), (1.0, 1.0, 0.4741), (1.0, -1.0, 0.4741), (-1.0, -1.0, 0.4741), (-1.0, 1.0, 0.4741), (1.0, 0.8077, 0.0), (1.0, -0.8077, 0.0), (-1.0, -0.8077, 0.0), (-1.0, 0.8077, 0.0), (1.0, 0.8077, 0.4741), (1.0, -0.8077, 0.4741), (-1.0, -0.8077, 0.4741), (-1.0, 0.8077, 0.4741), (0.8071, 1.0, 0.0), (-0.8071, 1.0, 0.0), (0.8071, -1.0, 0.0), (-0.8071, -1.0, 0.0), (0.8071, 1.0, 0.4741), (-0.8071, 1.0, 0.4741), (0.8071, -1.0, 0.4741), (-0.8071, -1.0, 0.4741), (-0.8071, 0.8077, 0.6372), (0.8071, 0.8077, 0.6372), (-0.8071, -0.8077, 0.6372), (0.8071, -0.8077, 0.6372), (0.8071, 0.8077, 0.0), (-0.8071, 0.8077, 0.0), (0.8071, -0.8077, 0.0), (-0.8071, -0.8077, 0.0)], [], [(31, 19, 2, 10), (26, 14, 6, 23), (9, 13, 5, 1), (19, 23, 6, 2), (11, 15, 7, 3), (21, 17, 3, 7), (2, 6, 14, 10), (10, 14, 15, 11), (0, 4, 12, 8), (8, 12, 13, 9), (21, 7, 15, 24), (24, 15, 14, 26), (17, 29, 11, 3), (29, 31, 10, 11), (8, 9, 30, 28), (28, 30, 31, 29), (0, 8, 28, 16), (16, 28, 29, 17), (12, 25, 27, 13), (25, 24, 26, 27), (4, 20, 25, 12), (20, 21, 24, 25), (4, 0, 16, 20), (20, 16, 17, 21), (1, 5, 22, 18), (18, 22, 23, 19), (13, 27, 22, 5), (27, 26, 23, 22), (9, 1, 18, 30), (30, 18, 19, 31)])
_uv = me_cube_009.uv_layers.new(name='UVMap')
_uv.uv.foreach_set('vector', [0.9371, 0.1471, 0.9371, 0.1092, 0.9751, 0.1092, 0.9751, 0.1471, 0.1435, 0.1471, 0.09959, 0.1307, 0.1038, 0.0952, 0.141, 0.09865, 0.6053, 0.1471, 0.5118, 0.1471, 0.5118, 0.1092, 0.6053, 0.1092, 0.1438, 0.02971, 0.141, 0.09865, 0.1038, 0.0952, 0.1083, 0.02823, 0.02099, 0.4658, 0.09363, 0.4658, 0.09363, 0.5038, 0.02099, 0.5038, 0.141, 0.5159, 0.1467, 0.6104, 0.1088, 0.6128, 0.1028, 0.5197, 0.021, 0.1092, 0.09363, 0.1092, 0.09363, 0.1471, 0.021, 0.1471, 0.021, 0.1471, 0.09363, 0.1471, 0.09363, 0.4658, 0.02099, 0.4658, 0.6053, 0.5038, 0.5118, 0.5038, 0.5118, 0.4658, 0.6053, 0.4658, 0.6053, 0.4658, 0.5118, 0.4658, 0.5118, 0.1471, 0.6053, 0.1471, 0.141, 0.5159, 0.1028, 0.5197, 0.09816, 0.4831, 0.1435, 0.4658, 0.1435, 0.4658, 0.09363, 0.4658, 0.09363, 0.1471, 0.1435, 0.1471, 0.9371, 0.5038, 0.9371, 0.4658, 0.9751, 0.4658, 0.9751, 0.5038, 0.9371, 0.4658, 0.9371, 0.1471, 0.9751, 0.1471, 0.9751, 0.4658, 0.6053, 0.4658, 0.6053, 0.1471, 0.6434, 0.1471, 0.6434, 0.4658, 0.6434, 0.4658, 0.6434, 0.1471, 0.9371, 0.1471, 0.9371, 0.4658, 0.6053, 0.5038, 0.6053, 0.4658, 0.6434, 0.4658, 0.6434, 0.5038, 0.6434, 0.5038, 0.6434, 0.4658, 0.9371, 0.4658, 0.9371, 0.5038, 0.5118, 0.4658, 0.4619, 0.4658, 0.4619, 0.1471, 0.5118, 0.1471, 0.4619, 0.4658, 0.1435, 0.4658, 0.1435, 0.1471, 0.4619, 0.1471, 0.5016, 0.5177, 0.4644, 0.5143, 0.4619, 0.4658, 0.5058, 0.4822, 0.4644, 0.5143, 0.141, 0.5159, 0.1435, 0.4658, 0.4619, 0.4658, 0.5016, 0.5177, 0.4971, 0.6068, 0.4616, 0.6053, 0.4644, 0.5143, 0.4644, 0.5143, 0.4616, 0.6053, 0.1467, 0.6104, 0.141, 0.5159, 0.4966, 0.02223, 0.5026, 0.0932, 0.4644, 0.09699, 0.4587, 0.02468, 0.4587, 0.02468, 0.4644, 0.09699, 0.141, 0.09865, 0.1438, 0.02971, 0.5072, 0.1298, 0.4619, 0.1471, 0.4644, 0.09699, 0.5026, 0.0932, 0.4619, 0.1471, 0.1435, 0.1471, 0.141, 0.09865, 0.4644, 0.09699, 0.6053, 0.1471, 0.6053, 0.1092, 0.6434, 0.1092, 0.6434, 0.1471, 0.6434, 0.1471, 0.6434, 0.1092, 0.9371, 0.1092, 0.9371, 0.1471])
me_cube_009.materials.append(mat_material)
me_cube_009.use_remesh_preserve_volume = False
me_cube_009.use_remesh_preserve_attributes = False
me_cube_009.use_mirror_vertex_groups = False
me_cube_009.update()
me_cube_008 = bpy.data.meshes.new('Cube.008')
me_cube_008.from_pydata([(1.0, 1.0, 0.0), (1.0, -1.0, 0.0), (-1.0, -1.0, 0.0), (-1.0, 1.0, 0.0), (1.0, 1.0, 0.4741), (1.0, -1.0, 0.4741), (-1.0, -1.0, 0.4741), (-1.0, 1.0, 0.4741), (1.0, 0.8077, 0.0), (1.0, -0.8077, 0.0), (-1.0, -0.8077, 0.0), (-1.0, 0.8077, 0.0), (1.0, 0.8077, 0.4741), (1.0, -0.8077, 0.4741), (-1.0, -0.8077, 0.4741), (-1.0, 0.8077, 0.4741), (0.8071, 1.0, 0.0), (-0.8071, 1.0, 0.0), (0.8071, -1.0, 0.0), (-0.8071, -1.0, 0.0), (0.8071, 1.0, 0.4741), (-0.8071, 1.0, 0.4741), (0.8071, -1.0, 0.4741), (-0.8071, -1.0, 0.4741), (-0.8071, 0.8077, 0.6372), (0.8071, 0.8077, 0.6372), (-0.8071, -0.8077, 0.6372), (0.8071, -0.8077, 0.6372), (0.8071, 0.8077, 0.0), (-0.8071, 0.8077, 0.0), (0.8071, -0.8077, 0.0), (-0.8071, -0.8077, 0.0)], [], [(31, 19, 2, 10), (26, 14, 6, 23), (9, 13, 5, 1), (19, 23, 6, 2), (11, 15, 7, 3), (21, 17, 3, 7), (2, 6, 14, 10), (10, 14, 15, 11), (0, 4, 12, 8), (8, 12, 13, 9), (21, 7, 15, 24), (24, 15, 14, 26), (17, 29, 11, 3), (29, 31, 10, 11), (8, 9, 30, 28), (28, 30, 31, 29), (0, 8, 28, 16), (16, 28, 29, 17), (12, 25, 27, 13), (25, 24, 26, 27), (4, 20, 25, 12), (20, 21, 24, 25), (4, 0, 16, 20), (20, 16, 17, 21), (1, 5, 22, 18), (18, 22, 23, 19), (13, 27, 22, 5), (27, 26, 23, 22), (9, 1, 18, 30), (30, 18, 19, 31)])
_uv = me_cube_008.uv_layers.new(name='UVMap')
_uv.uv.foreach_set('vector', [0.9371, 0.1471, 0.9371, 0.1092, 0.9751, 0.1092, 0.9751, 0.1471, 0.1435, 0.1471, 0.09959, 0.1307, 0.1038, 0.0952, 0.141, 0.09865, 0.6053, 0.1471, 0.5118, 0.1471, 0.5118, 0.1092, 0.6053, 0.1092, 0.1438, 0.02971, 0.141, 0.09865, 0.1038, 0.0952, 0.1083, 0.02823, 0.02099, 0.4658, 0.09363, 0.4658, 0.09363, 0.5038, 0.02099, 0.5038, 0.141, 0.5159, 0.1467, 0.6104, 0.1088, 0.6128, 0.1028, 0.5197, 0.021, 0.1092, 0.09363, 0.1092, 0.09363, 0.1471, 0.021, 0.1471, 0.021, 0.1471, 0.09363, 0.1471, 0.09363, 0.4658, 0.02099, 0.4658, 0.6053, 0.5038, 0.5118, 0.5038, 0.5118, 0.4658, 0.6053, 0.4658, 0.6053, 0.4658, 0.5118, 0.4658, 0.5118, 0.1471, 0.6053, 0.1471, 0.141, 0.5159, 0.1028, 0.5197, 0.09816, 0.4831, 0.1435, 0.4658, 0.1435, 0.4658, 0.09363, 0.4658, 0.09363, 0.1471, 0.1435, 0.1471, 0.9371, 0.5038, 0.9371, 0.4658, 0.9751, 0.4658, 0.9751, 0.5038, 0.9371, 0.4658, 0.9371, 0.1471, 0.9751, 0.1471, 0.9751, 0.4658, 0.6053, 0.4658, 0.6053, 0.1471, 0.6434, 0.1471, 0.6434, 0.4658, 0.6434, 0.4658, 0.6434, 0.1471, 0.9371, 0.1471, 0.9371, 0.4658, 0.6053, 0.5038, 0.6053, 0.4658, 0.6434, 0.4658, 0.6434, 0.5038, 0.6434, 0.5038, 0.6434, 0.4658, 0.9371, 0.4658, 0.9371, 0.5038, 0.5118, 0.4658, 0.4619, 0.4658, 0.4619, 0.1471, 0.5118, 0.1471, 0.4619, 0.4658, 0.1435, 0.4658, 0.1435, 0.1471, 0.4619, 0.1471, 0.5016, 0.5177, 0.4644, 0.5143, 0.4619, 0.4658, 0.5058, 0.4822, 0.4644, 0.5143, 0.141, 0.5159, 0.1435, 0.4658, 0.4619, 0.4658, 0.5016, 0.5177, 0.4971, 0.6068, 0.4616, 0.6053, 0.4644, 0.5143, 0.4644, 0.5143, 0.4616, 0.6053, 0.1467, 0.6104, 0.141, 0.5159, 0.4966, 0.02223, 0.5026, 0.0932, 0.4644, 0.09699, 0.4587, 0.02468, 0.4587, 0.02468, 0.4644, 0.09699, 0.141, 0.09865, 0.1438, 0.02971, 0.5072, 0.1298, 0.4619, 0.1471, 0.4644, 0.09699, 0.5026, 0.0932, 0.4619, 0.1471, 0.1435, 0.1471, 0.141, 0.09865, 0.4644, 0.09699, 0.6053, 0.1471, 0.6053, 0.1092, 0.6434, 0.1092, 0.6434, 0.1471, 0.6434, 0.1471, 0.6434, 0.1092, 0.9371, 0.1092, 0.9371, 0.1471])
me_cube_008.materials.append(mat_material)
me_cube_008.use_remesh_preserve_volume = False
me_cube_008.use_remesh_preserve_attributes = False
me_cube_008.use_mirror_vertex_groups = False
me_cube_008.update()
me_cube_007 = bpy.data.meshes.new('Cube.007')
me_cube_007.from_pydata([(1.0, 1.0, 0.0), (1.0, -1.0, 0.0), (-1.0, -1.0, 0.0), (-1.0, 1.0, 0.0), (1.0, 1.0, 0.4741), (1.0, -1.0, 0.4741), (-1.0, -1.0, 0.4741), (-1.0, 1.0, 0.4741), (1.0, 0.8077, 0.0), (1.0, -0.8077, 0.0), (-1.0, -0.8077, 0.0), (-1.0, 0.8077, 0.0), (1.0, 0.8077, 0.4741), (1.0, -0.8077, 0.4741), (-1.0, -0.8077, 0.4741), (-1.0, 0.8077, 0.4741), (0.8071, 1.0, 0.0), (-0.8071, 1.0, 0.0), (0.8071, -1.0, 0.0), (-0.8071, -1.0, 0.0), (0.8071, 1.0, 0.4741), (-0.8071, 1.0, 0.4741), (0.8071, -1.0, 0.4741), (-0.8071, -1.0, 0.4741), (-0.8071, 0.8077, 0.6372), (0.8071, 0.8077, 0.6372), (-0.8071, -0.8077, 0.6372), (0.8071, -0.8077, 0.6372), (0.8071, 0.8077, 0.0), (-0.8071, 0.8077, 0.0), (0.8071, -0.8077, 0.0), (-0.8071, -0.8077, 0.0)], [], [(31, 19, 2, 10), (26, 14, 6, 23), (9, 13, 5, 1), (19, 23, 6, 2), (11, 15, 7, 3), (21, 17, 3, 7), (2, 6, 14, 10), (10, 14, 15, 11), (0, 4, 12, 8), (8, 12, 13, 9), (21, 7, 15, 24), (24, 15, 14, 26), (17, 29, 11, 3), (29, 31, 10, 11), (8, 9, 30, 28), (28, 30, 31, 29), (0, 8, 28, 16), (16, 28, 29, 17), (12, 25, 27, 13), (25, 24, 26, 27), (4, 20, 25, 12), (20, 21, 24, 25), (4, 0, 16, 20), (20, 16, 17, 21), (1, 5, 22, 18), (18, 22, 23, 19), (13, 27, 22, 5), (27, 26, 23, 22), (9, 1, 18, 30), (30, 18, 19, 31)])
_uv = me_cube_007.uv_layers.new(name='UVMap')
_uv.uv.foreach_set('vector', [0.9371, 0.1471, 0.9371, 0.1092, 0.9751, 0.1092, 0.9751, 0.1471, 0.1435, 0.1471, 0.09959, 0.1307, 0.1038, 0.0952, 0.141, 0.09865, 0.6053, 0.1471, 0.5118, 0.1471, 0.5118, 0.1092, 0.6053, 0.1092, 0.1438, 0.02971, 0.141, 0.09865, 0.1038, 0.0952, 0.1083, 0.02823, 0.02099, 0.4658, 0.09363, 0.4658, 0.09363, 0.5038, 0.02099, 0.5038, 0.141, 0.5159, 0.1467, 0.6104, 0.1088, 0.6128, 0.1028, 0.5197, 0.021, 0.1092, 0.09363, 0.1092, 0.09363, 0.1471, 0.021, 0.1471, 0.021, 0.1471, 0.09363, 0.1471, 0.09363, 0.4658, 0.02099, 0.4658, 0.6053, 0.5038, 0.5118, 0.5038, 0.5118, 0.4658, 0.6053, 0.4658, 0.6053, 0.4658, 0.5118, 0.4658, 0.5118, 0.1471, 0.6053, 0.1471, 0.141, 0.5159, 0.1028, 0.5197, 0.09816, 0.4831, 0.1435, 0.4658, 0.1435, 0.4658, 0.09363, 0.4658, 0.09363, 0.1471, 0.1435, 0.1471, 0.9371, 0.5038, 0.9371, 0.4658, 0.9751, 0.4658, 0.9751, 0.5038, 0.9371, 0.4658, 0.9371, 0.1471, 0.9751, 0.1471, 0.9751, 0.4658, 0.6053, 0.4658, 0.6053, 0.1471, 0.6434, 0.1471, 0.6434, 0.4658, 0.6434, 0.4658, 0.6434, 0.1471, 0.9371, 0.1471, 0.9371, 0.4658, 0.6053, 0.5038, 0.6053, 0.4658, 0.6434, 0.4658, 0.6434, 0.5038, 0.6434, 0.5038, 0.6434, 0.4658, 0.9371, 0.4658, 0.9371, 0.5038, 0.5118, 0.4658, 0.4619, 0.4658, 0.4619, 0.1471, 0.5118, 0.1471, 0.4619, 0.4658, 0.1435, 0.4658, 0.1435, 0.1471, 0.4619, 0.1471, 0.5016, 0.5177, 0.4644, 0.5143, 0.4619, 0.4658, 0.5058, 0.4822, 0.4644, 0.5143, 0.141, 0.5159, 0.1435, 0.4658, 0.4619, 0.4658, 0.5016, 0.5177, 0.4971, 0.6068, 0.4616, 0.6053, 0.4644, 0.5143, 0.4644, 0.5143, 0.4616, 0.6053, 0.1467, 0.6104, 0.141, 0.5159, 0.4966, 0.02223, 0.5026, 0.0932, 0.4644, 0.09699, 0.4587, 0.02468, 0.4587, 0.02468, 0.4644, 0.09699, 0.141, 0.09865, 0.1438, 0.02971, 0.5072, 0.1298, 0.4619, 0.1471, 0.4644, 0.09699, 0.5026, 0.0932, 0.4619, 0.1471, 0.1435, 0.1471, 0.141, 0.09865, 0.4644, 0.09699, 0.6053, 0.1471, 0.6053, 0.1092, 0.6434, 0.1092, 0.6434, 0.1471, 0.6434, 0.1471, 0.6434, 0.1092, 0.9371, 0.1092, 0.9371, 0.1471])
me_cube_007.materials.append(mat_material)
me_cube_007.use_remesh_preserve_volume = False
me_cube_007.use_remesh_preserve_attributes = False
me_cube_007.use_mirror_vertex_groups = False
me_cube_007.update()
me_cube_006 = bpy.data.meshes.new('Cube.006')
me_cube_006.from_pydata([(1.0, 1.0, 0.0), (1.0, -1.0, 0.0), (-1.0, -1.0, 0.0), (-1.0, 1.0, 0.0), (1.0, 1.0, 0.4741), (1.0, -1.0, 0.4741), (-1.0, -1.0, 0.4741), (-1.0, 1.0, 0.4741), (1.0, 0.8077, 0.0), (1.0, -0.8077, 0.0), (-1.0, -0.8077, 0.0), (-1.0, 0.8077, 0.0), (1.0, 0.8077, 0.4741), (1.0, -0.8077, 0.4741), (-1.0, -0.8077, 0.4741), (-1.0, 0.8077, 0.4741), (0.8071, 1.0, 0.0), (-0.8071, 1.0, 0.0), (0.8071, -1.0, 0.0), (-0.8071, -1.0, 0.0), (0.8071, 1.0, 0.4741), (-0.8071, 1.0, 0.4741), (0.8071, -1.0, 0.4741), (-0.8071, -1.0, 0.4741), (-0.8071, 0.8077, 0.6372), (0.8071, 0.8077, 0.6372), (-0.8071, -0.8077, 0.6372), (0.8071, -0.8077, 0.6372), (0.8071, 0.8077, 0.0), (-0.8071, 0.8077, 0.0), (0.8071, -0.8077, 0.0), (-0.8071, -0.8077, 0.0)], [], [(31, 19, 2, 10), (26, 14, 6, 23), (9, 13, 5, 1), (19, 23, 6, 2), (11, 15, 7, 3), (21, 17, 3, 7), (2, 6, 14, 10), (10, 14, 15, 11), (0, 4, 12, 8), (8, 12, 13, 9), (21, 7, 15, 24), (24, 15, 14, 26), (17, 29, 11, 3), (29, 31, 10, 11), (8, 9, 30, 28), (28, 30, 31, 29), (0, 8, 28, 16), (16, 28, 29, 17), (12, 25, 27, 13), (25, 24, 26, 27), (4, 20, 25, 12), (20, 21, 24, 25), (4, 0, 16, 20), (20, 16, 17, 21), (1, 5, 22, 18), (18, 22, 23, 19), (13, 27, 22, 5), (27, 26, 23, 22), (9, 1, 18, 30), (30, 18, 19, 31)])
_uv = me_cube_006.uv_layers.new(name='UVMap')
_uv.uv.foreach_set('vector', [0.9371, 0.1471, 0.9371, 0.1092, 0.9751, 0.1092, 0.9751, 0.1471, 0.1435, 0.1471, 0.09959, 0.1307, 0.1038, 0.0952, 0.141, 0.09865, 0.6053, 0.1471, 0.5118, 0.1471, 0.5118, 0.1092, 0.6053, 0.1092, 0.1438, 0.02971, 0.141, 0.09865, 0.1038, 0.0952, 0.1083, 0.02823, 0.02099, 0.4658, 0.09363, 0.4658, 0.09363, 0.5038, 0.02099, 0.5038, 0.141, 0.5159, 0.1467, 0.6104, 0.1088, 0.6128, 0.1028, 0.5197, 0.021, 0.1092, 0.09363, 0.1092, 0.09363, 0.1471, 0.021, 0.1471, 0.021, 0.1471, 0.09363, 0.1471, 0.09363, 0.4658, 0.02099, 0.4658, 0.6053, 0.5038, 0.5118, 0.5038, 0.5118, 0.4658, 0.6053, 0.4658, 0.6053, 0.4658, 0.5118, 0.4658, 0.5118, 0.1471, 0.6053, 0.1471, 0.141, 0.5159, 0.1028, 0.5197, 0.09816, 0.4831, 0.1435, 0.4658, 0.1435, 0.4658, 0.09363, 0.4658, 0.09363, 0.1471, 0.1435, 0.1471, 0.9371, 0.5038, 0.9371, 0.4658, 0.9751, 0.4658, 0.9751, 0.5038, 0.9371, 0.4658, 0.9371, 0.1471, 0.9751, 0.1471, 0.9751, 0.4658, 0.6053, 0.4658, 0.6053, 0.1471, 0.6434, 0.1471, 0.6434, 0.4658, 0.6434, 0.4658, 0.6434, 0.1471, 0.9371, 0.1471, 0.9371, 0.4658, 0.6053, 0.5038, 0.6053, 0.4658, 0.6434, 0.4658, 0.6434, 0.5038, 0.6434, 0.5038, 0.6434, 0.4658, 0.9371, 0.4658, 0.9371, 0.5038, 0.5118, 0.4658, 0.4619, 0.4658, 0.4619, 0.1471, 0.5118, 0.1471, 0.4619, 0.4658, 0.1435, 0.4658, 0.1435, 0.1471, 0.4619, 0.1471, 0.5016, 0.5177, 0.4644, 0.5143, 0.4619, 0.4658, 0.5058, 0.4822, 0.4644, 0.5143, 0.141, 0.5159, 0.1435, 0.4658, 0.4619, 0.4658, 0.5016, 0.5177, 0.4971, 0.6068, 0.4616, 0.6053, 0.4644, 0.5143, 0.4644, 0.5143, 0.4616, 0.6053, 0.1467, 0.6104, 0.141, 0.5159, 0.4966, 0.02223, 0.5026, 0.0932, 0.4644, 0.09699, 0.4587, 0.02468, 0.4587, 0.02468, 0.4644, 0.09699, 0.141, 0.09865, 0.1438, 0.02971, 0.5072, 0.1298, 0.4619, 0.1471, 0.4644, 0.09699, 0.5026, 0.0932, 0.4619, 0.1471, 0.1435, 0.1471, 0.141, 0.09865, 0.4644, 0.09699, 0.6053, 0.1471, 0.6053, 0.1092, 0.6434, 0.1092, 0.6434, 0.1471, 0.6434, 0.1471, 0.6434, 0.1092, 0.9371, 0.1092, 0.9371, 0.1471])
me_cube_006.materials.append(mat_material)
me_cube_006.use_remesh_preserve_volume = False
me_cube_006.use_remesh_preserve_attributes = False
me_cube_006.use_mirror_vertex_groups = False
me_cube_006.update()
me_cube_005 = bpy.data.meshes.new('Cube.005')
me_cube_005.from_pydata([(1.0, 1.0, 0.0), (1.0, -1.0, 0.0), (-1.0, -1.0, 0.0), (-1.0, 1.0, 0.0), (1.0, 1.0, 0.4741), (1.0, -1.0, 0.4741), (-1.0, -1.0, 0.4741), (-1.0, 1.0, 0.4741), (1.0, 0.8077, 0.0), (1.0, -0.8077, 0.0), (-1.0, -0.8077, 0.0), (-1.0, 0.8077, 0.0), (1.0, 0.8077, 0.4741), (1.0, -0.8077, 0.4741), (-1.0, -0.8077, 0.4741), (-1.0, 0.8077, 0.4741), (0.8071, 1.0, 0.0), (-0.8071, 1.0, 0.0), (0.8071, -1.0, 0.0), (-0.8071, -1.0, 0.0), (0.8071, 1.0, 0.4741), (-0.8071, 1.0, 0.4741), (0.8071, -1.0, 0.4741), (-0.8071, -1.0, 0.4741), (-0.8071, 0.8077, 0.6372), (0.8071, 0.8077, 0.6372), (-0.8071, -0.8077, 0.6372), (0.8071, -0.8077, 0.6372), (0.8071, 0.8077, 0.0), (-0.8071, 0.8077, 0.0), (0.8071, -0.8077, 0.0), (-0.8071, -0.8077, 0.0)], [], [(31, 19, 2, 10), (26, 14, 6, 23), (9, 13, 5, 1), (19, 23, 6, 2), (11, 15, 7, 3), (21, 17, 3, 7), (2, 6, 14, 10), (10, 14, 15, 11), (0, 4, 12, 8), (8, 12, 13, 9), (21, 7, 15, 24), (24, 15, 14, 26), (17, 29, 11, 3), (29, 31, 10, 11), (8, 9, 30, 28), (28, 30, 31, 29), (0, 8, 28, 16), (16, 28, 29, 17), (12, 25, 27, 13), (25, 24, 26, 27), (4, 20, 25, 12), (20, 21, 24, 25), (4, 0, 16, 20), (20, 16, 17, 21), (1, 5, 22, 18), (18, 22, 23, 19), (13, 27, 22, 5), (27, 26, 23, 22), (9, 1, 18, 30), (30, 18, 19, 31)])
_uv = me_cube_005.uv_layers.new(name='UVMap')
_uv.uv.foreach_set('vector', [0.9371, 0.1471, 0.9371, 0.1092, 0.9751, 0.1092, 0.9751, 0.1471, 0.1435, 0.1471, 0.09959, 0.1307, 0.1038, 0.0952, 0.141, 0.09865, 0.6053, 0.1471, 0.5118, 0.1471, 0.5118, 0.1092, 0.6053, 0.1092, 0.1438, 0.02971, 0.141, 0.09865, 0.1038, 0.0952, 0.1083, 0.02823, 0.02099, 0.4658, 0.09363, 0.4658, 0.09363, 0.5038, 0.02099, 0.5038, 0.141, 0.5159, 0.1467, 0.6104, 0.1088, 0.6128, 0.1028, 0.5197, 0.021, 0.1092, 0.09363, 0.1092, 0.09363, 0.1471, 0.021, 0.1471, 0.021, 0.1471, 0.09363, 0.1471, 0.09363, 0.4658, 0.02099, 0.4658, 0.6053, 0.5038, 0.5118, 0.5038, 0.5118, 0.4658, 0.6053, 0.4658, 0.6053, 0.4658, 0.5118, 0.4658, 0.5118, 0.1471, 0.6053, 0.1471, 0.141, 0.5159, 0.1028, 0.5197, 0.09816, 0.4831, 0.1435, 0.4658, 0.1435, 0.4658, 0.09363, 0.4658, 0.09363, 0.1471, 0.1435, 0.1471, 0.9371, 0.5038, 0.9371, 0.4658, 0.9751, 0.4658, 0.9751, 0.5038, 0.9371, 0.4658, 0.9371, 0.1471, 0.9751, 0.1471, 0.9751, 0.4658, 0.6053, 0.4658, 0.6053, 0.1471, 0.6434, 0.1471, 0.6434, 0.4658, 0.6434, 0.4658, 0.6434, 0.1471, 0.9371, 0.1471, 0.9371, 0.4658, 0.6053, 0.5038, 0.6053, 0.4658, 0.6434, 0.4658, 0.6434, 0.5038, 0.6434, 0.5038, 0.6434, 0.4658, 0.9371, 0.4658, 0.9371, 0.5038, 0.5118, 0.4658, 0.4619, 0.4658, 0.4619, 0.1471, 0.5118, 0.1471, 0.4619, 0.4658, 0.1435, 0.4658, 0.1435, 0.1471, 0.4619, 0.1471, 0.5016, 0.5177, 0.4644, 0.5143, 0.4619, 0.4658, 0.5058, 0.4822, 0.4644, 0.5143, 0.141, 0.5159, 0.1435, 0.4658, 0.4619, 0.4658, 0.5016, 0.5177, 0.4971, 0.6068, 0.4616, 0.6053, 0.4644, 0.5143, 0.4644, 0.5143, 0.4616, 0.6053, 0.1467, 0.6104, 0.141, 0.5159, 0.4966, 0.02223, 0.5026, 0.0932, 0.4644, 0.09699, 0.4587, 0.02468, 0.4587, 0.02468, 0.4644, 0.09699, 0.141, 0.09865, 0.1438, 0.02971, 0.5072, 0.1298, 0.4619, 0.1471, 0.4644, 0.09699, 0.5026, 0.0932, 0.4619, 0.1471, 0.1435, 0.1471, 0.141, 0.09865, 0.4644, 0.09699, 0.6053, 0.1471, 0.6053, 0.1092, 0.6434, 0.1092, 0.6434, 0.1471, 0.6434, 0.1471, 0.6434, 0.1092, 0.9371, 0.1092, 0.9371, 0.1471])
me_cube_005.materials.append(mat_material)
me_cube_005.use_remesh_preserve_volume = False
me_cube_005.use_remesh_preserve_attributes = False
me_cube_005.use_mirror_vertex_groups = False
me_cube_005.update()
me_cube_004 = bpy.data.meshes.new('Cube.004')
me_cube_004.from_pydata([(1.0, 1.0, 0.0), (1.0, -1.0, 0.0), (-1.0, -1.0, 0.0), (-1.0, 1.0, 0.0), (1.0, 1.0, 0.4741), (1.0, -1.0, 0.4741), (-1.0, -1.0, 0.4741), (-1.0, 1.0, 0.4741), (1.0, 0.8077, 0.0), (1.0, -0.8077, 0.0), (-1.0, -0.8077, 0.0), (-1.0, 0.8077, 0.0), (1.0, 0.8077, 0.4741), (1.0, -0.8077, 0.4741), (-1.0, -0.8077, 0.4741), (-1.0, 0.8077, 0.4741), (0.8071, 1.0, 0.0), (-0.8071, 1.0, 0.0), (0.8071, -1.0, 0.0), (-0.8071, -1.0, 0.0), (0.8071, 1.0, 0.4741), (-0.8071, 1.0, 0.4741), (0.8071, -1.0, 0.4741), (-0.8071, -1.0, 0.4741), (-0.8071, 0.8077, 0.6372), (0.8071, 0.8077, 0.6372), (-0.8071, -0.8077, 0.6372), (0.8071, -0.8077, 0.6372), (0.8071, 0.8077, 0.0), (-0.8071, 0.8077, 0.0), (0.8071, -0.8077, 0.0), (-0.8071, -0.8077, 0.0)], [], [(31, 19, 2, 10), (26, 14, 6, 23), (9, 13, 5, 1), (19, 23, 6, 2), (11, 15, 7, 3), (21, 17, 3, 7), (2, 6, 14, 10), (10, 14, 15, 11), (0, 4, 12, 8), (8, 12, 13, 9), (21, 7, 15, 24), (24, 15, 14, 26), (17, 29, 11, 3), (29, 31, 10, 11), (8, 9, 30, 28), (28, 30, 31, 29), (0, 8, 28, 16), (16, 28, 29, 17), (12, 25, 27, 13), (25, 24, 26, 27), (4, 20, 25, 12), (20, 21, 24, 25), (4, 0, 16, 20), (20, 16, 17, 21), (1, 5, 22, 18), (18, 22, 23, 19), (13, 27, 22, 5), (27, 26, 23, 22), (9, 1, 18, 30), (30, 18, 19, 31)])
_uv = me_cube_004.uv_layers.new(name='UVMap')
_uv.uv.foreach_set('vector', [0.9371, 0.1471, 0.9371, 0.1092, 0.9751, 0.1092, 0.9751, 0.1471, 0.1435, 0.1471, 0.09959, 0.1307, 0.1038, 0.0952, 0.141, 0.09865, 0.6053, 0.1471, 0.5118, 0.1471, 0.5118, 0.1092, 0.6053, 0.1092, 0.1438, 0.02971, 0.141, 0.09865, 0.1038, 0.0952, 0.1083, 0.02823, 0.02099, 0.4658, 0.09363, 0.4658, 0.09363, 0.5038, 0.02099, 0.5038, 0.141, 0.5159, 0.1467, 0.6104, 0.1088, 0.6128, 0.1028, 0.5197, 0.021, 0.1092, 0.09363, 0.1092, 0.09363, 0.1471, 0.021, 0.1471, 0.021, 0.1471, 0.09363, 0.1471, 0.09363, 0.4658, 0.02099, 0.4658, 0.6053, 0.5038, 0.5118, 0.5038, 0.5118, 0.4658, 0.6053, 0.4658, 0.6053, 0.4658, 0.5118, 0.4658, 0.5118, 0.1471, 0.6053, 0.1471, 0.141, 0.5159, 0.1028, 0.5197, 0.09816, 0.4831, 0.1435, 0.4658, 0.1435, 0.4658, 0.09363, 0.4658, 0.09363, 0.1471, 0.1435, 0.1471, 0.9371, 0.5038, 0.9371, 0.4658, 0.9751, 0.4658, 0.9751, 0.5038, 0.9371, 0.4658, 0.9371, 0.1471, 0.9751, 0.1471, 0.9751, 0.4658, 0.6053, 0.4658, 0.6053, 0.1471, 0.6434, 0.1471, 0.6434, 0.4658, 0.6434, 0.4658, 0.6434, 0.1471, 0.9371, 0.1471, 0.9371, 0.4658, 0.6053, 0.5038, 0.6053, 0.4658, 0.6434, 0.4658, 0.6434, 0.5038, 0.6434, 0.5038, 0.6434, 0.4658, 0.9371, 0.4658, 0.9371, 0.5038, 0.5118, 0.4658, 0.4619, 0.4658, 0.4619, 0.1471, 0.5118, 0.1471, 0.4619, 0.4658, 0.1435, 0.4658, 0.1435, 0.1471, 0.4619, 0.1471, 0.5016, 0.5177, 0.4644, 0.5143, 0.4619, 0.4658, 0.5058, 0.4822, 0.4644, 0.5143, 0.141, 0.5159, 0.1435, 0.4658, 0.4619, 0.4658, 0.5016, 0.5177, 0.4971, 0.6068, 0.4616, 0.6053, 0.4644, 0.5143, 0.4644, 0.5143, 0.4616, 0.6053, 0.1467, 0.6104, 0.141, 0.5159, 0.4966, 0.02223, 0.5026, 0.0932, 0.4644, 0.09699, 0.4587, 0.02468, 0.4587, 0.02468, 0.4644, 0.09699, 0.141, 0.09865, 0.1438, 0.02971, 0.5072, 0.1298, 0.4619, 0.1471, 0.4644, 0.09699, 0.5026, 0.0932, 0.4619, 0.1471, 0.1435, 0.1471, 0.141, 0.09865, 0.4644, 0.09699, 0.6053, 0.1471, 0.6053, 0.1092, 0.6434, 0.1092, 0.6434, 0.1471, 0.6434, 0.1471, 0.6434, 0.1092, 0.9371, 0.1092, 0.9371, 0.1471])
me_cube_004.materials.append(mat_material)
me_cube_004.use_remesh_preserve_volume = False
me_cube_004.use_remesh_preserve_attributes = False
me_cube_004.use_mirror_vertex_groups = False
me_cube_004.update()
me_cube_003 = bpy.data.meshes.new('Cube.003')
me_cube_003.from_pydata([(1.0, 1.0, 0.0), (1.0, -1.0, 0.0), (-1.0, -1.0, 0.0), (-1.0, 1.0, 0.0), (1.0, 1.0, 0.4741), (1.0, -1.0, 0.4741), (-1.0, -1.0, 0.4741), (-1.0, 1.0, 0.4741), (1.0, 0.8077, 0.0), (1.0, -0.8077, 0.0), (-1.0, -0.8077, 0.0), (-1.0, 0.8077, 0.0), (1.0, 0.8077, 0.4741), (1.0, -0.8077, 0.4741), (-1.0, -0.8077, 0.4741), (-1.0, 0.8077, 0.4741), (0.8071, 1.0, 0.0), (-0.8071, 1.0, 0.0), (0.8071, -1.0, 0.0), (-0.8071, -1.0, 0.0), (0.8071, 1.0, 0.4741), (-0.8071, 1.0, 0.4741), (0.8071, -1.0, 0.4741), (-0.8071, -1.0, 0.4741), (-0.8071, 0.8077, 0.6372), (0.8071, 0.8077, 0.6372), (-0.8071, -0.8077, 0.6372), (0.8071, -0.8077, 0.6372), (0.8071, 0.8077, 0.0), (-0.8071, 0.8077, 0.0), (0.8071, -0.8077, 0.0), (-0.8071, -0.8077, 0.0)], [], [(31, 19, 2, 10), (26, 14, 6, 23), (9, 13, 5, 1), (19, 23, 6, 2), (11, 15, 7, 3), (21, 17, 3, 7), (2, 6, 14, 10), (10, 14, 15, 11), (0, 4, 12, 8), (8, 12, 13, 9), (21, 7, 15, 24), (24, 15, 14, 26), (17, 29, 11, 3), (29, 31, 10, 11), (8, 9, 30, 28), (28, 30, 31, 29), (0, 8, 28, 16), (16, 28, 29, 17), (12, 25, 27, 13), (25, 24, 26, 27), (4, 20, 25, 12), (20, 21, 24, 25), (4, 0, 16, 20), (20, 16, 17, 21), (1, 5, 22, 18), (18, 22, 23, 19), (13, 27, 22, 5), (27, 26, 23, 22), (9, 1, 18, 30), (30, 18, 19, 31)])
_uv = me_cube_003.uv_layers.new(name='UVMap')
_uv.uv.foreach_set('vector', [0.9371, 0.1471, 0.9371, 0.1092, 0.9751, 0.1092, 0.9751, 0.1471, 0.1435, 0.1471, 0.09959, 0.1307, 0.1038, 0.0952, 0.141, 0.09865, 0.6053, 0.1471, 0.5118, 0.1471, 0.5118, 0.1092, 0.6053, 0.1092, 0.1438, 0.02971, 0.141, 0.09865, 0.1038, 0.0952, 0.1083, 0.02823, 0.02099, 0.4658, 0.09363, 0.4658, 0.09363, 0.5038, 0.02099, 0.5038, 0.141, 0.5159, 0.1467, 0.6104, 0.1088, 0.6128, 0.1028, 0.5197, 0.021, 0.1092, 0.09363, 0.1092, 0.09363, 0.1471, 0.021, 0.1471, 0.021, 0.1471, 0.09363, 0.1471, 0.09363, 0.4658, 0.02099, 0.4658, 0.6053, 0.5038, 0.5118, 0.5038, 0.5118, 0.4658, 0.6053, 0.4658, 0.6053, 0.4658, 0.5118, 0.4658, 0.5118, 0.1471, 0.6053, 0.1471, 0.141, 0.5159, 0.1028, 0.5197, 0.09816, 0.4831, 0.1435, 0.4658, 0.1435, 0.4658, 0.09363, 0.4658, 0.09363, 0.1471, 0.1435, 0.1471, 0.9371, 0.5038, 0.9371, 0.4658, 0.9751, 0.4658, 0.9751, 0.5038, 0.9371, 0.4658, 0.9371, 0.1471, 0.9751, 0.1471, 0.9751, 0.4658, 0.6053, 0.4658, 0.6053, 0.1471, 0.6434, 0.1471, 0.6434, 0.4658, 0.6434, 0.4658, 0.6434, 0.1471, 0.9371, 0.1471, 0.9371, 0.4658, 0.6053, 0.5038, 0.6053, 0.4658, 0.6434, 0.4658, 0.6434, 0.5038, 0.6434, 0.5038, 0.6434, 0.4658, 0.9371, 0.4658, 0.9371, 0.5038, 0.5118, 0.4658, 0.4619, 0.4658, 0.4619, 0.1471, 0.5118, 0.1471, 0.4619, 0.4658, 0.1435, 0.4658, 0.1435, 0.1471, 0.4619, 0.1471, 0.5016, 0.5177, 0.4644, 0.5143, 0.4619, 0.4658, 0.5058, 0.4822, 0.4644, 0.5143, 0.141, 0.5159, 0.1435, 0.4658, 0.4619, 0.4658, 0.5016, 0.5177, 0.4971, 0.6068, 0.4616, 0.6053, 0.4644, 0.5143, 0.4644, 0.5143, 0.4616, 0.6053, 0.1467, 0.6104, 0.141, 0.5159, 0.4966, 0.02223, 0.5026, 0.0932, 0.4644, 0.09699, 0.4587, 0.02468, 0.4587, 0.02468, 0.4644, 0.09699, 0.141, 0.09865, 0.1438, 0.02971, 0.5072, 0.1298, 0.4619, 0.1471, 0.4644, 0.09699, 0.5026, 0.0932, 0.4619, 0.1471, 0.1435, 0.1471, 0.141, 0.09865, 0.4644, 0.09699, 0.6053, 0.1471, 0.6053, 0.1092, 0.6434, 0.1092, 0.6434, 0.1471, 0.6434, 0.1471, 0.6434, 0.1092, 0.9371, 0.1092, 0.9371, 0.1471])
me_cube_003.materials.append(mat_material)
me_cube_003.use_remesh_preserve_volume = False
me_cube_003.use_remesh_preserve_attributes = False
me_cube_003.use_mirror_vertex_groups = False
me_cube_003.update()
me_cube_002 = bpy.data.meshes.new('Cube.002')
me_cube_002.from_pydata([(1.0, 1.0, 0.0), (1.0, -1.0, 0.0), (-1.0, -1.0, 0.0), (-1.0, 1.0, 0.0), (1.0, 1.0, 0.4741), (1.0, -1.0, 0.4741), (-1.0, -1.0, 0.4741), (-1.0, 1.0, 0.4741), (1.0, 0.8077, 0.0), (1.0, -0.8077, 0.0), (-1.0, -0.8077, 0.0), (-1.0, 0.8077, 0.0), (1.0, 0.8077, 0.4741), (1.0, -0.8077, 0.4741), (-1.0, -0.8077, 0.4741), (-1.0, 0.8077, 0.4741), (0.8071, 1.0, 0.0), (-0.8071, 1.0, 0.0), (0.8071, -1.0, 0.0), (-0.8071, -1.0, 0.0), (0.8071, 1.0, 0.4741), (-0.8071, 1.0, 0.4741), (0.8071, -1.0, 0.4741), (-0.8071, -1.0, 0.4741), (-0.8071, 0.8077, 0.6372), (0.8071, 0.8077, 0.6372), (-0.8071, -0.8077, 0.6372), (0.8071, -0.8077, 0.6372), (0.8071, 0.8077, 0.0), (-0.8071, 0.8077, 0.0), (0.8071, -0.8077, 0.0), (-0.8071, -0.8077, 0.0)], [], [(31, 19, 2, 10), (26, 14, 6, 23), (9, 13, 5, 1), (19, 23, 6, 2), (11, 15, 7, 3), (21, 17, 3, 7), (2, 6, 14, 10), (10, 14, 15, 11), (0, 4, 12, 8), (8, 12, 13, 9), (21, 7, 15, 24), (24, 15, 14, 26), (17, 29, 11, 3), (29, 31, 10, 11), (8, 9, 30, 28), (28, 30, 31, 29), (0, 8, 28, 16), (16, 28, 29, 17), (12, 25, 27, 13), (25, 24, 26, 27), (4, 20, 25, 12), (20, 21, 24, 25), (4, 0, 16, 20), (20, 16, 17, 21), (1, 5, 22, 18), (18, 22, 23, 19), (13, 27, 22, 5), (27, 26, 23, 22), (9, 1, 18, 30), (30, 18, 19, 31)])
_uv = me_cube_002.uv_layers.new(name='UVMap')
_uv.uv.foreach_set('vector', [0.9371, 0.1471, 0.9371, 0.1092, 0.9751, 0.1092, 0.9751, 0.1471, 0.1435, 0.1471, 0.09959, 0.1307, 0.1038, 0.0952, 0.141, 0.09865, 0.6053, 0.1471, 0.5118, 0.1471, 0.5118, 0.1092, 0.6053, 0.1092, 0.1438, 0.02971, 0.141, 0.09865, 0.1038, 0.0952, 0.1083, 0.02823, 0.02099, 0.4658, 0.09363, 0.4658, 0.09363, 0.5038, 0.02099, 0.5038, 0.141, 0.5159, 0.1467, 0.6104, 0.1088, 0.6128, 0.1028, 0.5197, 0.021, 0.1092, 0.09363, 0.1092, 0.09363, 0.1471, 0.021, 0.1471, 0.021, 0.1471, 0.09363, 0.1471, 0.09363, 0.4658, 0.02099, 0.4658, 0.6053, 0.5038, 0.5118, 0.5038, 0.5118, 0.4658, 0.6053, 0.4658, 0.6053, 0.4658, 0.5118, 0.4658, 0.5118, 0.1471, 0.6053, 0.1471, 0.141, 0.5159, 0.1028, 0.5197, 0.09816, 0.4831, 0.1435, 0.4658, 0.1435, 0.4658, 0.09363, 0.4658, 0.09363, 0.1471, 0.1435, 0.1471, 0.9371, 0.5038, 0.9371, 0.4658, 0.9751, 0.4658, 0.9751, 0.5038, 0.9371, 0.4658, 0.9371, 0.1471, 0.9751, 0.1471, 0.9751, 0.4658, 0.6053, 0.4658, 0.6053, 0.1471, 0.6434, 0.1471, 0.6434, 0.4658, 0.6434, 0.4658, 0.6434, 0.1471, 0.9371, 0.1471, 0.9371, 0.4658, 0.6053, 0.5038, 0.6053, 0.4658, 0.6434, 0.4658, 0.6434, 0.5038, 0.6434, 0.5038, 0.6434, 0.4658, 0.9371, 0.4658, 0.9371, 0.5038, 0.5118, 0.4658, 0.4619, 0.4658, 0.4619, 0.1471, 0.5118, 0.1471, 0.4619, 0.4658, 0.1435, 0.4658, 0.1435, 0.1471, 0.4619, 0.1471, 0.5016, 0.5177, 0.4644, 0.5143, 0.4619, 0.4658, 0.5058, 0.4822, 0.4644, 0.5143, 0.141, 0.5159, 0.1435, 0.4658, 0.4619, 0.4658, 0.5016, 0.5177, 0.4971, 0.6068, 0.4616, 0.6053, 0.4644, 0.5143, 0.4644, 0.5143, 0.4616, 0.6053, 0.1467, 0.6104, 0.141, 0.5159, 0.4966, 0.02223, 0.5026, 0.0932, 0.4644, 0.09699, 0.4587, 0.02468, 0.4587, 0.02468, 0.4644, 0.09699, 0.141, 0.09865, 0.1438, 0.02971, 0.5072, 0.1298, 0.4619, 0.1471, 0.4644, 0.09699, 0.5026, 0.0932, 0.4619, 0.1471, 0.1435, 0.1471, 0.141, 0.09865, 0.4644, 0.09699, 0.6053, 0.1471, 0.6053, 0.1092, 0.6434, 0.1092, 0.6434, 0.1471, 0.6434, 0.1471, 0.6434, 0.1092, 0.9371, 0.1092, 0.9371, 0.1471])
me_cube_002.materials.append(mat_material)
me_cube_002.use_remesh_preserve_volume = False
me_cube_002.use_remesh_preserve_attributes = False
me_cube_002.use_mirror_vertex_groups = False
me_cube_002.update()
me_cube_001 = bpy.data.meshes.new('Cube.001')
me_cube_001.from_pydata([(1.0, 1.0, 0.0), (1.0, -1.0, 0.0), (-1.0, -1.0, 0.0), (-1.0, 1.0, 0.0), (1.0, 1.0, 0.4741), (1.0, -1.0, 0.4741), (-1.0, -1.0, 0.4741), (-1.0, 1.0, 0.4741), (1.0, 0.8077, 0.0), (1.0, -0.8077, 0.0), (-1.0, -0.8077, 0.0), (-1.0, 0.8077, 0.0), (1.0, 0.8077, 0.4741), (1.0, -0.8077, 0.4741), (-1.0, -0.8077, 0.4741), (-1.0, 0.8077, 0.4741), (0.8071, 1.0, 0.0), (-0.8071, 1.0, 0.0), (0.8071, -1.0, 0.0), (-0.8071, -1.0, 0.0), (0.8071, 1.0, 0.4741), (-0.8071, 1.0, 0.4741), (0.8071, -1.0, 0.4741), (-0.8071, -1.0, 0.4741), (-0.8071, 0.8077, 0.6372), (0.8071, 0.8077, 0.6372), (-0.8071, -0.8077, 0.6372), (0.8071, -0.8077, 0.6372), (0.8071, 0.8077, 0.0), (-0.8071, 0.8077, 0.0), (0.8071, -0.8077, 0.0), (-0.8071, -0.8077, 0.0)], [], [(31, 19, 2, 10), (26, 14, 6, 23), (9, 13, 5, 1), (19, 23, 6, 2), (11, 15, 7, 3), (21, 17, 3, 7), (2, 6, 14, 10), (10, 14, 15, 11), (0, 4, 12, 8), (8, 12, 13, 9), (21, 7, 15, 24), (24, 15, 14, 26), (17, 29, 11, 3), (29, 31, 10, 11), (8, 9, 30, 28), (28, 30, 31, 29), (0, 8, 28, 16), (16, 28, 29, 17), (12, 25, 27, 13), (25, 24, 26, 27), (4, 20, 25, 12), (20, 21, 24, 25), (4, 0, 16, 20), (20, 16, 17, 21), (1, 5, 22, 18), (18, 22, 23, 19), (13, 27, 22, 5), (27, 26, 23, 22), (9, 1, 18, 30), (30, 18, 19, 31)])
_uv = me_cube_001.uv_layers.new(name='UVMap')
_uv.uv.foreach_set('vector', [0.9371, 0.1471, 0.9371, 0.1092, 0.9751, 0.1092, 0.9751, 0.1471, 0.1435, 0.1471, 0.09959, 0.1307, 0.1038, 0.0952, 0.141, 0.09865, 0.6053, 0.1471, 0.5118, 0.1471, 0.5118, 0.1092, 0.6053, 0.1092, 0.1438, 0.02971, 0.141, 0.09865, 0.1038, 0.0952, 0.1083, 0.02823, 0.02099, 0.4658, 0.09363, 0.4658, 0.09363, 0.5038, 0.02099, 0.5038, 0.141, 0.5159, 0.1467, 0.6104, 0.1088, 0.6128, 0.1028, 0.5197, 0.021, 0.1092, 0.09363, 0.1092, 0.09363, 0.1471, 0.021, 0.1471, 0.021, 0.1471, 0.09363, 0.1471, 0.09363, 0.4658, 0.02099, 0.4658, 0.6053, 0.5038, 0.5118, 0.5038, 0.5118, 0.4658, 0.6053, 0.4658, 0.6053, 0.4658, 0.5118, 0.4658, 0.5118, 0.1471, 0.6053, 0.1471, 0.141, 0.5159, 0.1028, 0.5197, 0.09816, 0.4831, 0.1435, 0.4658, 0.1435, 0.4658, 0.09363, 0.4658, 0.09363, 0.1471, 0.1435, 0.1471, 0.9371, 0.5038, 0.9371, 0.4658, 0.9751, 0.4658, 0.9751, 0.5038, 0.9371, 0.4658, 0.9371, 0.1471, 0.9751, 0.1471, 0.9751, 0.4658, 0.6053, 0.4658, 0.6053, 0.1471, 0.6434, 0.1471, 0.6434, 0.4658, 0.6434, 0.4658, 0.6434, 0.1471, 0.9371, 0.1471, 0.9371, 0.4658, 0.6053, 0.5038, 0.6053, 0.4658, 0.6434, 0.4658, 0.6434, 0.5038, 0.6434, 0.5038, 0.6434, 0.4658, 0.9371, 0.4658, 0.9371, 0.5038, 0.5118, 0.4658, 0.4619, 0.4658, 0.4619, 0.1471, 0.5118, 0.1471, 0.4619, 0.4658, 0.1435, 0.4658, 0.1435, 0.1471, 0.4619, 0.1471, 0.5016, 0.5177, 0.4644, 0.5143, 0.4619, 0.4658, 0.5058, 0.4822, 0.4644, 0.5143, 0.141, 0.5159, 0.1435, 0.4658, 0.4619, 0.4658, 0.5016, 0.5177, 0.4971, 0.6068, 0.4616, 0.6053, 0.4644, 0.5143, 0.4644, 0.5143, 0.4616, 0.6053, 0.1467, 0.6104, 0.141, 0.5159, 0.4966, 0.02223, 0.5026, 0.0932, 0.4644, 0.09699, 0.4587, 0.02468, 0.4587, 0.02468, 0.4644, 0.09699, 0.141, 0.09865, 0.1438, 0.02971, 0.5072, 0.1298, 0.4619, 0.1471, 0.4644, 0.09699, 0.5026, 0.0932, 0.4619, 0.1471, 0.1435, 0.1471, 0.141, 0.09865, 0.4644, 0.09699, 0.6053, 0.1471, 0.6053, 0.1092, 0.6434, 0.1092, 0.6434, 0.1471, 0.6434, 0.1471, 0.6434, 0.1092, 0.9371, 0.1092, 0.9371, 0.1471])
me_cube_001.materials.append(mat_material)
me_cube_001.use_remesh_preserve_volume = False
me_cube_001.use_remesh_preserve_attributes = False
me_cube_001.use_mirror_vertex_groups = False
me_cube_001.update()
me_cube = bpy.data.meshes.new('Cube')
me_cube.from_pydata([(1.0, 1.0, 0.0), (1.0, -1.0, 0.0), (-1.0, -1.0, 0.0), (-1.0, 1.0, 0.0), (1.0, 1.0, 0.4741), (1.0, -1.0, 0.4741), (-1.0, -1.0, 0.4741), (-1.0, 1.0, 0.4741), (1.0, 0.8077, 0.0), (1.0, -0.8077, 0.0), (-1.0, -0.8077, 0.0), (-1.0, 0.8077, 0.0), (1.0, 0.8077, 0.4741), (1.0, -0.8077, 0.4741), (-1.0, -0.8077, 0.4741), (-1.0, 0.8077, 0.4741), (0.8071, 1.0, 0.0), (-0.8071, 1.0, 0.0), (0.8071, -1.0, 0.0), (-0.8071, -1.0, 0.0), (0.8071, 1.0, 0.4741), (-0.8071, 1.0, 0.4741), (0.8071, -1.0, 0.4741), (-0.8071, -1.0, 0.4741), (-0.8071, 0.8077, 0.6372), (0.8071, 0.8077, 0.6372), (-0.8071, -0.8077, 0.6372), (0.8071, -0.8077, 0.6372), (0.8071, 0.8077, 0.0), (-0.8071, 0.8077, 0.0), (0.8071, -0.8077, 0.0), (-0.8071, -0.8077, 0.0)], [], [(31, 19, 2, 10), (26, 14, 6, 23), (9, 13, 5, 1), (19, 23, 6, 2), (11, 15, 7, 3), (21, 17, 3, 7), (2, 6, 14, 10), (10, 14, 15, 11), (0, 4, 12, 8), (8, 12, 13, 9), (21, 7, 15, 24), (24, 15, 14, 26), (17, 29, 11, 3), (29, 31, 10, 11), (8, 9, 30, 28), (28, 30, 31, 29), (0, 8, 28, 16), (16, 28, 29, 17), (12, 25, 27, 13), (25, 24, 26, 27), (4, 20, 25, 12), (20, 21, 24, 25), (4, 0, 16, 20), (20, 16, 17, 21), (1, 5, 22, 18), (18, 22, 23, 19), (13, 27, 22, 5), (27, 26, 23, 22), (9, 1, 18, 30), (30, 18, 19, 31)])
_uv = me_cube.uv_layers.new(name='UVMap')
_uv.uv.foreach_set('vector', [0.9371, 0.1471, 0.9371, 0.1092, 0.9751, 0.1092, 0.9751, 0.1471, 0.1435, 0.1471, 0.09959, 0.1307, 0.1038, 0.0952, 0.141, 0.09865, 0.6053, 0.1471, 0.5118, 0.1471, 0.5118, 0.1092, 0.6053, 0.1092, 0.1438, 0.02971, 0.141, 0.09865, 0.1038, 0.0952, 0.1083, 0.02823, 0.02099, 0.4658, 0.09363, 0.4658, 0.09363, 0.5038, 0.02099, 0.5038, 0.141, 0.5159, 0.1467, 0.6104, 0.1088, 0.6128, 0.1028, 0.5197, 0.021, 0.1092, 0.09363, 0.1092, 0.09363, 0.1471, 0.021, 0.1471, 0.021, 0.1471, 0.09363, 0.1471, 0.09363, 0.4658, 0.02099, 0.4658, 0.6053, 0.5038, 0.5118, 0.5038, 0.5118, 0.4658, 0.6053, 0.4658, 0.6053, 0.4658, 0.5118, 0.4658, 0.5118, 0.1471, 0.6053, 0.1471, 0.141, 0.5159, 0.1028, 0.5197, 0.09816, 0.4831, 0.1435, 0.4658, 0.1435, 0.4658, 0.09363, 0.4658, 0.09363, 0.1471, 0.1435, 0.1471, 0.9371, 0.5038, 0.9371, 0.4658, 0.9751, 0.4658, 0.9751, 0.5038, 0.9371, 0.4658, 0.9371, 0.1471, 0.9751, 0.1471, 0.9751, 0.4658, 0.6053, 0.4658, 0.6053, 0.1471, 0.6434, 0.1471, 0.6434, 0.4658, 0.6434, 0.4658, 0.6434, 0.1471, 0.9371, 0.1471, 0.9371, 0.4658, 0.6053, 0.5038, 0.6053, 0.4658, 0.6434, 0.4658, 0.6434, 0.5038, 0.6434, 0.5038, 0.6434, 0.4658, 0.9371, 0.4658, 0.9371, 0.5038, 0.5118, 0.4658, 0.4619, 0.4658, 0.4619, 0.1471, 0.5118, 0.1471, 0.4619, 0.4658, 0.1435, 0.4658, 0.1435, 0.1471, 0.4619, 0.1471, 0.5016, 0.5177, 0.4644, 0.5143, 0.4619, 0.4658, 0.5058, 0.4822, 0.4644, 0.5143, 0.141, 0.5159, 0.1435, 0.4658, 0.4619, 0.4658, 0.5016, 0.5177, 0.4971, 0.6068, 0.4616, 0.6053, 0.4644, 0.5143, 0.4644, 0.5143, 0.4616, 0.6053, 0.1467, 0.6104, 0.141, 0.5159, 0.4966, 0.02223, 0.5026, 0.0932, 0.4644, 0.09699, 0.4587, 0.02468, 0.4587, 0.02468, 0.4644, 0.09699, 0.141, 0.09865, 0.1438, 0.02971, 0.5072, 0.1298, 0.4619, 0.1471, 0.4644, 0.09699, 0.5026, 0.0932, 0.4619, 0.1471, 0.1435, 0.1471, 0.141, 0.09865, 0.4644, 0.09699, 0.6053, 0.1471, 0.6053, 0.1092, 0.6434, 0.1092, 0.6434, 0.1471, 0.6434, 0.1471, 0.6434, 0.1092, 0.9371, 0.1092, 0.9371, 0.1471])
me_cube.materials.append(mat_material)
me_cube.use_remesh_preserve_volume = False
me_cube.use_remesh_preserve_attributes = False
me_cube.use_mirror_vertex_groups = False
me_cube.update()

# ---- objects
ob_cube = bpy.data.objects.new('Cube', me_cube_016)
ob_buttton_015 = bpy.data.objects.new('Buttton.015', me_cube_015)
ob_buttton_014 = bpy.data.objects.new('Buttton.014', me_cube_014)
ob_buttton_013 = bpy.data.objects.new('Buttton.013', me_cube_013)
ob_buttton_012 = bpy.data.objects.new('Buttton.012', me_cube_012)
ob_buttton_011 = bpy.data.objects.new('Buttton.011', me_cube_011)
ob_buttton_010 = bpy.data.objects.new('Buttton.010', me_cube_010)
ob_buttton_009 = bpy.data.objects.new('Buttton.009', me_cube_009)
ob_buttton_008 = bpy.data.objects.new('Buttton.008', me_cube_008)
ob_buttton_007 = bpy.data.objects.new('Buttton.007', me_cube_007)
ob_buttton_006 = bpy.data.objects.new('Buttton.006', me_cube_006)
ob_buttton_005 = bpy.data.objects.new('Buttton.005', me_cube_005)
ob_buttton_004 = bpy.data.objects.new('Buttton.004', me_cube_004)
ob_buttton_003 = bpy.data.objects.new('Buttton.003', me_cube_003)
ob_buttton_002 = bpy.data.objects.new('Buttton.002', me_cube_002)
ob_buttton_001 = bpy.data.objects.new('Buttton.001', me_cube_001)
ob_buttton = bpy.data.objects.new('Buttton', me_cube)

# ---- transforms, parenting, visibility, modifiers, constraints
ob_cube.location = (0.0, 0.0, 0.0)
ob_cube.lineart.crease_threshold = 0.0
ob_buttton_015.location = (-2.0, -4.0, 0.0)
ob_buttton_015.lock_rotations_4d = False
ob_buttton_015.empty_display_type = 'ARROWS'
ob_buttton_015.lineart.crease_threshold = 0.0
ob_buttton_014.location = (-4.0, -4.0, 0.0)
ob_buttton_014.lock_rotations_4d = False
ob_buttton_014.empty_display_type = 'ARROWS'
ob_buttton_014.lineart.crease_threshold = 0.0
ob_buttton_013.location = (-4.0, -2.0, 0.0)
ob_buttton_013.lock_rotations_4d = False
ob_buttton_013.empty_display_type = 'ARROWS'
ob_buttton_013.lineart.crease_threshold = 0.0
ob_buttton_012.location = (-2.0, -2.0, 0.0)
ob_buttton_012.lock_rotations_4d = False
ob_buttton_012.empty_display_type = 'ARROWS'
ob_buttton_012.lineart.crease_threshold = 0.0
ob_buttton_011.location = (0.0, -2.0, 0.0)
ob_buttton_011.lock_rotations_4d = False
ob_buttton_011.empty_display_type = 'ARROWS'
ob_buttton_011.lineart.crease_threshold = 0.0
ob_buttton_010.location = (0.0, -4.0, 0.0)
ob_buttton_010.lock_rotations_4d = False
ob_buttton_010.empty_display_type = 'ARROWS'
ob_buttton_010.lineart.crease_threshold = 0.0
ob_buttton_009.location = (0.0, -6.0, 0.0)
ob_buttton_009.lock_rotations_4d = False
ob_buttton_009.empty_display_type = 'ARROWS'
ob_buttton_009.lineart.crease_threshold = 0.0
ob_buttton_008.location = (-2.0, -6.0, 0.0)
ob_buttton_008.lock_rotations_4d = False
ob_buttton_008.empty_display_type = 'ARROWS'
ob_buttton_008.lineart.crease_threshold = 0.0
ob_buttton_007.location = (-4.0, -6.0, 0.0)
ob_buttton_007.lock_rotations_4d = False
ob_buttton_007.empty_display_type = 'ARROWS'
ob_buttton_007.lineart.crease_threshold = 0.0
ob_buttton_006.location = (-6.0, -6.0, 0.0)
ob_buttton_006.lock_rotations_4d = False
ob_buttton_006.empty_display_type = 'ARROWS'
ob_buttton_006.lineart.crease_threshold = 0.0
ob_buttton_005.location = (-6.0, -4.0, 0.0)
ob_buttton_005.lock_rotations_4d = False
ob_buttton_005.empty_display_type = 'ARROWS'
ob_buttton_005.lineart.crease_threshold = 0.0
ob_buttton_004.location = (-6.0, -2.0, 0.0)
ob_buttton_004.lock_rotations_4d = False
ob_buttton_004.empty_display_type = 'ARROWS'
ob_buttton_004.lineart.crease_threshold = 0.0
ob_buttton_003.location = (-6.0, 0.0, 0.0)
ob_buttton_003.lock_rotations_4d = False
ob_buttton_003.empty_display_type = 'ARROWS'
ob_buttton_003.lineart.crease_threshold = 0.0
ob_buttton_002.location = (-4.0, 0.0, 0.0)
ob_buttton_002.lock_rotations_4d = False
ob_buttton_002.empty_display_type = 'ARROWS'
ob_buttton_002.lineart.crease_threshold = 0.0
ob_buttton_001.location = (-2.0, 0.0, 0.0)
ob_buttton_001.lock_rotations_4d = False
ob_buttton_001.empty_display_type = 'ARROWS'
ob_buttton_001.lineart.crease_threshold = 0.0
ob_buttton.location = (0.0, 0.0, 0.0)
ob_buttton.lock_rotations_4d = False
ob_buttton.empty_display_type = 'ARROWS'
ob_buttton.lineart.crease_threshold = 0.0

# ---- collection membership
col_collection_1.objects.link(ob_cube)
col_collection_1.objects.link(ob_buttton_015)
col_collection_1.objects.link(ob_buttton_014)
col_collection_1.objects.link(ob_buttton_013)
col_collection_1.objects.link(ob_buttton_012)
col_collection_1.objects.link(ob_buttton_011)
col_collection_1.objects.link(ob_buttton_010)
col_collection_1.objects.link(ob_buttton_009)
col_collection_1.objects.link(ob_buttton_008)
col_collection_1.objects.link(ob_buttton_007)
col_collection_1.objects.link(ob_buttton_006)
col_collection_1.objects.link(ob_buttton_005)
col_collection_1.objects.link(ob_buttton_004)
col_collection_1.objects.link(ob_buttton_003)
col_collection_1.objects.link(ob_buttton_002)
col_collection_1.objects.link(ob_buttton_001)
col_collection_1.objects.link(ob_buttton)

# ---- scene / render settings (as saved in the file)
scene.frame_start = 1; scene.frame_end = 250; scene.frame_set(1)
scene.render.engine = 'BLENDER_EEVEE_NEXT'
scene.render.resolution_percentage = 50
scene.render.dither_intensity = 0.0
scene.cycles.use_denoising = False
scene.cycles.samples = 128
scene.cycles.sampling_pattern = 'TABULATED_SOBOL'
scene.cycles.light_sampling_threshold = 0.0
scene.cycles.use_adaptive_sampling = False
scene.cycles.use_light_tree = False
scene.cycles.blur_glossy = 0.0
scene.cycles.sample_clamp_indirect = 0.0
scene.view_settings.view_transform = 'Standard'
bpy.context.view_layer.update()

# ---- added for rendering (the .blend has no active camera and no usable light): camera, sun
cam_auto = bpy.data.cameras.new('AutoCamera')
cam_auto.lens = 50.0
cam_auto.sensor_width = 36.0
cam_auto.clip_end = 1000.0
ob_auto_camera = bpy.data.objects.new('AutoCamera', cam_auto)
scene.collection.objects.link(ob_auto_camera)
ob_auto_camera.location = (10.037, -18.6444, 10.6429)
ob_auto_camera.rotation_euler = (1.09748, -7.21219e-08, 0.694738)
scene.camera = ob_auto_camera
light_auto_sun = bpy.data.lights.new('AutoSun', 'SUN')
light_auto_sun.energy = 3.0
light_auto_sun.angle = 0.0523599
ob_auto_sun = bpy.data.objects.new('AutoSun', light_auto_sun)
scene.collection.objects.link(ob_auto_sun)
ob_auto_sun.rotation_euler = (0.872665, 0.174533, 0.523599)
bpy.context.view_layer.update()
